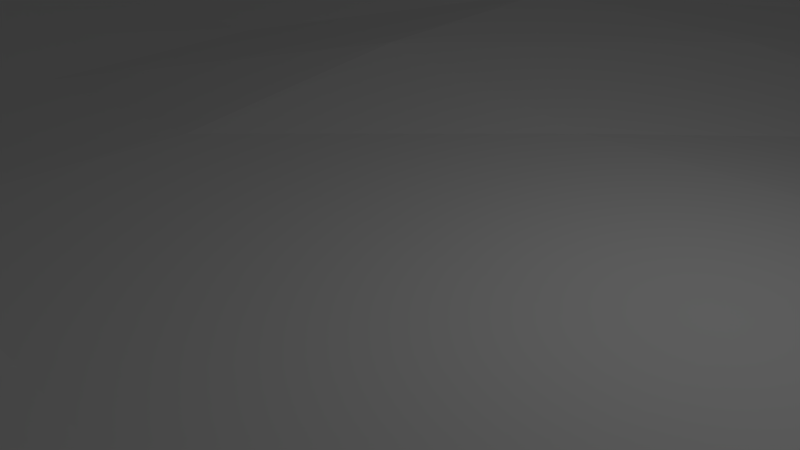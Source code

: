 # Source: ground.blend  (saved by Blender 2.74.0; exported with 4.5.12 LTS)
import bpy
from mathutils import Matrix  # noqa: F401  (used for matrix-valued properties, if any)

bpy.ops.wm.read_factory_settings(use_empty=True)
scene = bpy.context.scene
scene.name = 'Scene'

# ---- collections
col_collection_1 = bpy.data.collections.new('Collection 1'); scene.collection.children.link(col_collection_1)

# ---- world
world_world = bpy.data.worlds.new('World'); scene.world = world_world
world_world.color = (0.05088, 0.05088, 0.05088)
world_world.use_sun_shadow = False
world_world.sun_shadow_jitter_overblur = 0.0
world_world.cycles.sampling_method = 'MANUAL'
world_world.cycles.sample_map_resolution = 256

# ---- cameras
cam_camera = bpy.data.cameras.new('Camera')
cam_camera.clip_end = 100.0
cam_camera.lens = 35.0
cam_camera.sensor_width = 32.0
cam_camera.sensor_height = 18.0
cam_camera.ortho_scale = 7.314
cam_camera.dof.focus_distance = 0.0
cam_camera.dof.aperture_fstop = 128.0

# ---- lights
light_lamp = bpy.data.lights.new('Lamp', 'POINT')
light_lamp.transmission_factor = 0.0
light_lamp.cutoff_distance = 30.0
light_lamp.energy = 100.0
light_lamp.shadow_buffer_clip_start = 1.001
light_lamp.shadow_soft_size = 0.1
light_lamp.shadow_maximum_resolution = 0.006
light_lamp.use_absolute_resolution = True
light_lamp.cycles.use_multiple_importance_sampling = False

# ---- meshes
me_grid_001 = bpy.data.meshes.new('Grid.001')
me_grid_001.from_pydata([(-5.0, -10.0, 0.154), (-8.0, -9.0, 1.541), (-7.0, -10.0, 0.399), (-10.0, -9.0, 0.7169), (-9.0, -10.0, 0.888), (-5.0, -15.0, 0.07424), (-3.0, -15.0, 0.1466), (-1.026, -14.98, 0.3647), (0.9713, -14.97, 0.1582), (3.0, -15.0, 0.02594), (5.0, -15.0, 0.02347), (-12.0, -9.0, 0.2222), (-11.0, -10.0, 0.2808), (10.0, -11.0, 0.1873), (8.0, -11.0, 0.04437), (9.0, -12.0, 0.01374), (6.0, -11.0, 0.5357), (7.0, -12.0, 0.3281), (4.0, -11.0, 0.3832), (-9.0, -13.0, -0.006312), (-7.0, -13.0, 0.3653), (-5.0, -13.0, 0.5801), (-3.001, -13.0, 0.2969), (-1.032, -12.97, 0.5309), (0.9856, -12.99, 0.4804), (2.996, -13.0, 0.1304), (5.0, -13.0, 0.1411), (7.0, -13.0, 0.1693), (9.0, -13.0, -0.002268), (5.0, -12.0, 0.51), (1.998, -11.0, 0.2569), (2.997, -12.0, 0.5101), (-0.001703, -11.0, -0.07539), (0.9406, -11.95, 0.6108), (-11.0, -11.0, 0.05299), (-9.0, -11.0, 0.1456), (-7.0, -11.0, 0.4671), (-5.0, -11.0, 0.7143), (-3.0, -11.0, 0.006072), (-1.033, -10.97, 0.001235), (0.9982, -11.0, 0.2297), (3.0, -11.0, 0.5389), (5.0, -11.0, 0.5524), (7.0, -11.0, 0.5109), (9.0, -11.0, 0.1282), (11.0, -11.0, 0.1858), (-2.002, -11.0, -0.0005083), (-1.041, -11.96, 0.5538), (-4.0, -11.0, 0.2596), (-13.0, -9.0, 0.01134), (-11.0, -9.0, 0.1754), (-9.0, -9.0, 0.8308), (-7.0, -9.0, 0.1645), (-5.0, -9.0, -0.201), (-3.0, -9.0, -0.2002), (-1.0, -9.0, -0.1582), (1.0, -9.0, -0.2351), (3.0, -9.0, -0.2351), (5.0, -9.0, -0.03509), (7.0, -9.0, 0.03633), (9.0, -9.0, 0.6573), (11.0, -9.0, 0.2466), (13.0, -9.0, 0.02868), (-3.001, -12.0, 0.08605), (-6.0, -11.0, 0.446), (-13.0, -7.0, 0.1192), (-11.0, -7.0, 0.9412), (-9.0, -7.0, 0.1707), (-7.0, -7.0, 0.1012), (-5.0, -7.0, 0.002374), (-3.0, -7.0, -0.0003203), (-0.9994, -6.996, -0.004015), (0.9989, -6.992, -0.00665), (3.0, -7.0, -0.02587), (5.0, -7.0, -0.02587), (7.0, -7.0, -0.1597), (9.0, -7.0, 0.4983), (11.0, -7.0, 0.7958), (13.0, -7.0, 0.0449), (-5.0, -12.0, 1.093), (-15.0, -5.0, -0.001441), (-13.0, -5.0, 0.2962), (-11.0, -5.0, 0.2365), (-9.0, -5.0, 0.0503), (-7.0, -5.0, 0.001164), (-5.0, -5.0, -0.006031), (-2.993, -4.988, 0.05653), (-0.9884, -4.942, 0.01653), (0.984, -4.92, 0.556), (2.97, -4.95, 0.001694), (4.992, -4.992, 0.1172), (7.0, -5.0, 0.005334), (9.0, -5.0, 0.1227), (11.0, -5.0, 0.1196), (13.0, -5.0, 0.1316), (15.0, -5.0, 0.07226), (-15.0, -3.0, 0.03756), (-13.0, -3.0, 0.358), (-11.0, -3.0, 0.1421), (-9.0, -3.0, -0.2034), (-7.0, -3.0, -0.001798), (-4.908, -2.945, 0.008208), (-2.973, -2.973, 0.1326), (-0.9642, -2.893, 0.02442), (0.9753, -2.926, 0.01582), (2.923, -2.923, 0.008464), (4.987, -2.992, 0.09752), (7.0, -3.0, -0.006774), (9.0, -3.0, -0.2006), (11.0, -3.0, 0.09299), (13.0, -3.0, 0.728), (15.0, -3.0, 0.222), (-15.0, -1.0, -0.006475), (-13.0, -1.0, -0.03008), (-11.0, -1.0, -0.2707), (-9.0, -1.0, -0.2152), (-6.992, -0.9989, 0.9643), (-4.98, -0.9961, -0.001889), (-2.995, -0.9983, 0.06179), (-0.9523, -0.9523, 0.2317), (0.9258, -0.9258, 0.004783), (2.904, -0.968, 0.01909), (4.924, -0.9849, 0.1965), (6.994, -0.9991, 0.00624), (9.0, -1.0, -0.2114), (11.0, -1.0, -0.1007), (13.0, -1.0, 0.3538), (15.0, -1.0, 0.06799), (-15.0, 1.0, 0.005009), (-13.0, 1.0, -0.02568), (-11.0, 1.0, 0.4397), (-9.0, 1.0, -0.2015), (-6.999, 0.9999, 0.2052), (-4.943, 0.9886, 0.006593), (-2.984, 0.9948, 0.03261), (-0.9335, 0.9335, 0.1374), (0.9231, 0.9231, 0.02244), (2.987, 0.9958, 0.1733), (4.844, 0.9688, 0.005109), (7.0, 1.0, 0.1686), (9.0, 1.0, -0.2055), (11.0, 1.0, 0.1025), (13.0, 1.0, 0.3067), (15.0, 1.0, 0.02057), (-15.0, 3.0, -0.003733), (-13.0, 3.0, 0.1988), (-11.0, 3.0, -0.08994), (-9.0, 3.0, -0.1548), (-7.0, 3.0, -0.001684), (-4.997, 2.998, 0.693), (-2.924, 2.924, 0.008755), (-0.9953, 2.986, 0.0003285), (0.9605, 2.881, 0.009333), (2.92, 2.92, 7.597e-05), (4.991, 2.995, 0.003451), (7.0, 3.0, -0.007506), (9.0, 3.0, -0.2083), (11.0, 3.0, 0.2831), (13.0, 3.0, 0.1505), (15.0, 3.0, 0.002044), (-15.0, 5.0, -0.005406), (-13.0, 5.0, 0.06696), (-11.0, 5.0, 0.996), (-9.0, 5.0, 0.2111), (-7.0, 5.0, 0.1379), (-4.991, 4.991, -0.003542), (-2.995, 4.992, 0.007342), (-0.9893, 4.947, 0.0009016), (0.9753, 4.876, 0.3634), (2.949, 4.915, 0.0002734), (4.996, 4.996, 0.4605), (7.0, 5.0, -0.1929), (9.0, 5.0, -0.1981), (11.0, 5.0, 0.006128), (13.0, 5.0, -0.002475), (15.0, 5.0, -0.0004311), (-8.0, -11.0, 0.3228), (-13.0, 7.0, 0.07727), (-11.0, 7.0, 0.8394), (-9.0, 7.0, 0.4599), (-7.0, 7.0, -0.1246), (-5.0, 7.0, -0.004849), (-3.0, 7.0, -0.002782), (-1.0, 7.0, -0.001343), (0.9988, 6.991, -0.007068), (3.0, 7.0, -0.00704), (5.0, 7.0, -0.08843), (7.0, 7.0, -0.05096), (9.0, 7.0, 0.1199), (11.0, 7.0, 0.007081), (13.0, 7.0, -0.003577), (-7.0, -12.0, 0.1541), (-10.0, -11.0, 0.2442), (-13.0, 9.0, -0.002299), (-11.0, 9.0, 0.1024), (-9.0, 9.0, 0.2251), (-7.0, 9.0, 0.2093), (-5.0, 9.0, -0.1339), (-3.0, 9.0, -0.2118), (-1.0, 9.0, -0.2163), (1.0, 9.0, -0.1915), (3.0, 9.0, -0.1351), (5.0, 9.0, 0.5793), (7.0, 9.0, 1.056), (9.0, 9.0, 0.302), (11.0, 9.0, 0.02029), (13.0, 9.0, -0.0033), (-9.0, -12.0, 0.002641), (8.0, -13.0, 0.08303), (6.0, -13.0, 0.1658), (-11.0, 11.0, 0.04823), (-9.0, 11.0, 0.6624), (-7.0, 11.0, 0.9855), (-5.0, 11.0, 0.1675), (-3.0, 11.0, 0.01248), (-1.0, 11.0, -0.112), (1.0, 11.0, 0.0493), (3.0, 11.0, 0.4888), (5.0, 11.0, 0.7895), (7.0, 11.0, 0.8329), (9.0, 11.0, 0.07282), (11.0, 11.0, -0.002639), (4.0, -13.0, 0.2858), (5.0, -14.0, 0.01407), (4.0, -15.0, 0.01374), (1.991, -12.99, 0.2117), (2.997, -14.0, 0.07737), (-9.0, 13.0, 0.06904), (-7.0, 13.0, 0.07841), (-5.0, 13.0, 0.07572), (-3.0, 13.0, 0.1219), (-1.0, 13.0, 0.3239), (1.0, 13.0, 0.7323), (3.0, 13.0, 0.109), (5.0, 13.0, 0.2933), (7.0, 13.0, 0.08547), (9.0, 13.0, -0.001633), (1.994, -14.99, 0.06376), (-0.1062, -12.9, 0.7496), (0.9586, -13.96, 0.1832), (-0.003206, -15.0, 0.01364), (-2.022, -12.98, 0.5273), (-1.01, -13.99, 0.4669), (-2.015, -14.99, 0.31), (-4.0, -13.0, 0.3488), (-5.0, 15.0, 0.008238), (-3.0, 15.0, 0.1842), (-1.0, 15.0, 0.3118), (1.0, 15.0, 0.2237), (3.0, 15.0, 0.05837), (5.0, 15.0, -0.002148), (-3.002, -14.0, 0.3277), (-4.0, -15.0, 0.1706), (-6.0, -13.0, 0.06444), (-5.0, -14.0, 0.2793), (-8.0, -13.0, 0.01937), (-6.0, -9.0, -0.07235), (-3.0, -10.0, -0.09518), (-4.0, -9.0, -0.2086), (-1.002, -9.998, -0.0379), (-2.0, -9.0, -0.1829), (0.9982, -9.998, 0.07496), (9.319e-07, -9.0, -0.1928), (3.0, -10.0, 0.04996), (2.0, -9.0, -0.2351), (5.0, -10.0, 0.03361), (4.0, -9.0, -0.0743), (7.0, -10.0, 0.516), (6.0, -9.0, 0.09483), (9.0, -10.0, 0.5248), (8.0, -9.0, 0.1973), (11.0, -10.0, 0.2805), (10.0, -9.0, 0.5594), (12.0, -9.0, 0.1347), (-13.0, -8.0, 0.07284), (-11.0, -8.0, 0.6148), (-12.0, -7.0, 0.4273), (-9.0, -8.0, 0.5348), (-10.0, -7.0, 0.719), (-7.0, -8.0, 0.5639), (-8.0, -7.0, 0.3935), (-5.0, -8.0, -0.1676), (-6.0, -7.0, -0.1062), (-3.0, -8.0, -0.005711), (-4.0, -7.0, -0.003799), (-1.0, -8.0, -0.001562), (-2.0, -7.0, -0.006733), (1.0, -8.0, -0.02587), (9.194e-07, -6.991, 0.156), (3.0, -8.0, -0.02587), (2.0, -7.0, -0.001792), (5.0, -8.0, -0.2351), (4.0, -7.0, -0.02587), (7.0, -8.0, -0.1359), (6.0, -7.0, -0.1897), (9.0, -8.0, 0.497), (8.0, -7.0, 0.02954), (11.0, -8.0, 0.3172), (10.0, -7.0, 0.9255), (13.0, -8.0, 0.0758), (12.0, -7.0, 0.4231), (-13.0, -6.0, 0.2217), (-14.0, -5.0, -0.00641), (-11.0, -6.0, 1.178), (-12.0, -5.0, 0.1688), (-9.0, -6.0, 0.1358), (-10.0, -5.0, 0.05094), (-7.0, -6.0, -0.03965), (-8.0, -5.0, -0.1955), (-5.0, -6.0, -0.008117), (-6.0, -5.0, -0.003517), (-2.994, -5.988, -0.005461), (-3.998, -4.998, 0.00162), (-0.9861, -5.916, 0.4251), (-1.989, -4.971, 0.0219), (0.9897, -5.938, 0.8105), (8.939e-07, -4.911, 0.3135), (2.982, -5.965, -0.005385), (1.974, -4.935, 0.008305), (5.0, -6.0, -0.002129), (3.979, -4.974, 0.1596), (7.0, -6.0, -0.1885), (6.0, -5.0, -0.002326), (9.0, -6.0, -0.06906), (8.0, -5.0, -0.06454), (11.0, -6.0, 0.7265), (10.0, -5.0, -0.05894), (13.0, -6.0, 0.2187), (12.0, -5.0, 0.2361), (14.0, -5.0, 0.1404), (-15.0, -4.0, 0.01664), (-13.0, -4.0, -0.09717), (-14.0, -3.0, 0.06735), (-11.0, -4.0, 0.2342), (-12.0, -3.0, 0.541), (-9.0, -4.0, -0.0486), (-10.0, -3.0, -0.2585), (-7.0, -4.0, -0.003969), (-8.0, -3.0, -0.002399), (-4.996, -3.997, -0.001089), (-5.971, -2.986, -0.004192), (-2.973, -3.965, 1.409), (-3.965, -2.974, 0.01878), (-0.962, -3.848, 0.004913), (-1.93, -2.895, 0.08424), (0.9709, -3.883, 0.01844), (8.937e-07, -2.892, 0.009885), (2.959, -3.945, -0.004378), (1.894, -2.841, 0.01171), (4.994, -3.995, 0.5964), (3.976, -2.982, 0.09758), (7.0, -4.0, -0.005642), (5.951, -2.976, -0.00144), (9.0, -4.0, -0.02043), (8.0, -3.0, -0.006696), (11.0, -4.0, 0.2222), (10.0, -3.0, -0.1994), (13.0, -4.0, 0.2327), (12.0, -3.0, 0.1981), (15.0, -4.0, 0.03973), (14.0, -3.0, 0.3285), (-15.0, -2.0, -0.002114), (-13.0, -2.0, -0.02775), (-14.0, -1.0, -0.02308), (-11.0, -2.0, -0.243), (-12.0, -1.0, -0.07472), (-9.0, -2.0, -0.1628), (-10.0, -1.0, -0.2593), (-7.0, -2.0, 0.1605), (-8.0, -1.0, 0.268), (-4.865, -1.946, 0.002903), (-5.943, -0.9905, 0.5449), (-2.913, -1.942, 0.06427), (-3.914, -0.9784, 0.1423), (-0.9303, -1.861, 0.7612), (-1.984, -0.9918, 0.02181), (0.9307, -1.861, 0.02001), (8.933e-07, -0.92, 0.05885), (2.968, -1.978, 0.01859), (1.911, -0.9557, -0.001091), (4.917, -1.967, -0.007454), (3.851, -0.9628, -0.001415), (7.0, -2.0, -0.005419), (5.973, -0.9955, 0.1101), (9.0, -2.0, -0.2161), (8.0, -1.0, 0.002451), (11.0, -2.0, -0.1364), (10.0, -1.0, -0.2079), (13.0, -2.0, 0.7258), (12.0, -1.0, 0.2426), (15.0, -2.0, 0.1986), (14.0, -1.0, 0.3183), (-15.0, 8.941e-07, 0.04887), (-13.0, 8.941e-07, 0.2893), (-14.0, 1.0, 0.1405), (-11.0, 8.941e-07, 0.2968), (-12.0, 1.0, 0.5983), (-9.0, 8.941e-07, -0.2023), (-10.0, 1.0, -0.1147), (-6.999, 8.941e-07, 0.9599), (-8.0, 1.0, 0.0009925), (-4.955, 8.94e-07, 0.01302), (-5.989, 0.9981, 0.1124), (-2.921, 8.939e-07, 0.116), (-3.947, 0.9868, 0.03626), (-0.9904, 8.94e-07, 0.01663), (-1.985, 0.9924, 0.1316), (0.9451, 8.937e-07, 0.03088), (8.939e-07, 0.9802, 0.0923), (2.853, 8.937e-07, 0.003725), (1.917, 0.9587, 0.001462), (4.929, 8.94e-07, 0.2842), (3.937, 0.9843, 0.1776), (6.997, 8.941e-07, 1.01), (5.909, 0.9849, 0.0003068), (9.0, 8.941e-07, -0.2101), (8.0, 1.0, -0.00505), (11.0, 8.941e-07, -0.09514), (10.0, 1.0, -0.07572), (13.0, 8.941e-07, 0.167), (12.0, 1.0, 0.3753), (15.0, 8.941e-07, 0.04437), (14.0, 1.0, 0.1246), (-15.0, 2.0, 0.0548), (-13.0, 2.0, 0.1717), (-14.0, 3.0, 0.05918), (-11.0, 2.0, -0.2233), (-12.0, 3.0, 0.03968), (-9.0, 2.0, -0.1799), (-10.0, 3.0, 0.03993), (-7.0, 2.0, -0.002923), (-8.0, 3.0, -0.001811), (-4.957, 1.983, 0.199), (-5.969, 2.985, -8.811e-05), (-2.925, 1.95, 0.07881), (-3.933, 2.95, 0.3482), (-0.9595, 1.919, 0.0609), (-1.997, 2.995, 0.03706), (0.95, 1.9, 0.01159), (8.937e-07, 2.903, 0.01337), (2.933, 1.955, 0.364), (1.928, 2.892, -0.006941), (4.957, 1.983, 0.009744), (3.996, 2.997, 0.00754), (7.0, 2.0, -0.003681), (5.984, 2.992, -0.002566), (9.0, 2.0, -0.1644), (8.0, 3.0, -0.005305), (11.0, 2.0, -0.09259), (10.0, 3.0, -0.1171), (13.0, 2.0, 0.3038), (12.0, 3.0, 0.259), (15.0, 2.0, 0.03096), (14.0, 3.0, 0.127), (-15.0, 4.0, -0.002329), (-13.0, 4.0, 0.03847), (-14.0, 5.0, -0.003032), (-11.0, 4.0, 0.4698), (-12.0, 5.0, 0.1681), (-9.0, 4.0, 0.3479), (-10.0, 5.0, 0.4109), (-7.0, 4.0, -0.006049), (-8.0, 5.0, -0.2268), (-4.971, 3.976, 0.2138), (-6.0, 5.0, -0.003526), (-2.92, 3.893, 0.01272), (-3.989, 4.986, 0.00124), (-0.9597, 3.839, 0.00661), (-1.945, 4.864, 0.007178), (0.9821, 3.928, 0.07534), (8.939e-07, 4.907, 0.03365), (2.95, 3.934, 0.01509), (1.985, 4.962, 0.01124), (4.94, 3.952, 0.111), (3.962, 4.953, 0.1058), (7.0, 4.0, -0.002052), (6.0, 5.0, -0.007793), (9.0, 4.0, -0.2119), (8.0, 5.0, -0.1707), (11.0, 4.0, 0.09585), (10.0, 5.0, -0.2117), (13.0, 4.0, 0.06889), (12.0, 5.0, 0.01346), (15.0, 4.0, -0.003415), (14.0, 5.0, -0.006533), (-13.0, 6.0, 0.1112), (-11.0, 6.0, 0.6207), (-12.0, 7.0, 0.2232), (-9.0, 6.0, 0.2406), (-10.0, 7.0, 1.286), (-7.0, 6.0, -0.1189), (-8.0, 7.0, 0.2414), (-5.0, 6.0, -0.004229), (-6.0, 7.0, -0.2131), (-3.0, 6.0, -0.001223), (-4.0, 7.0, -0.007555), (-0.9878, 5.927, -0.003114), (-2.0, 7.0, -0.003962), (0.9974, 5.984, -0.004052), (8.941e-07, 6.995, -0.002478), (2.984, 5.967, -0.004059), (2.0, 7.0, -0.003881), (5.0, 6.0, 0.1935), (4.0, 7.0, 0.0274), (7.0, 6.0, -0.1568), (6.0, 7.0, -0.1582), (9.0, 6.0, -0.192), (8.0, 7.0, 0.1608), (11.0, 6.0, -0.002995), (10.0, 7.0, 0.06282), (13.0, 6.0, -0.006959), (12.0, 7.0, -0.006528), (-13.0, 8.0, -0.002462), (-11.0, 8.0, 0.5306), (-12.0, 9.0, -0.003019), (-9.0, 8.0, 0.08802), (-10.0, 9.0, 0.2454), (-7.0, 8.0, -0.1623), (-8.0, 9.0, 0.1265), (-5.0, 8.0, -0.2062), (-6.0, 9.0, -0.15), (-3.0, 8.0, -0.005061), (-4.0, 9.0, -0.2044), (-1.0, 8.0, -0.005605), (-2.0, 9.0, -0.2152), (1.0, 8.0, -0.007551), (8.941e-07, 9.0, -0.2153), (3.0, 8.0, 0.008225), (2.0, 9.0, -0.1325), (5.0, 8.0, 0.09322), (4.0, 9.0, -0.06463), (7.0, 8.0, 0.2838), (6.0, 9.0, 0.9133), (9.0, 8.0, 0.43), (8.0, 9.0, 0.7936), (11.0, 8.0, 0.004239), (10.0, 9.0, 0.2641), (13.0, 8.0, -0.002839), (12.0, 9.0, -0.002953), (-11.0, 10.0, 0.01577), (-9.0, 10.0, 0.3393), (-10.0, 11.0, 0.1452), (-7.0, 10.0, 0.28), (-8.0, 11.0, 0.9881), (-5.0, 10.0, -0.0839), (-6.0, 11.0, 0.3185), (-3.0, 10.0, -0.2091), (-4.0, 11.0, 0.1334), (-1.0, 10.0, -0.2162), (-2.0, 11.0, -0.2009), (1.0, 10.0, -0.09542), (8.941e-07, 11.0, -0.1432), (3.0, 10.0, 0.3363), (2.0, 11.0, 0.08206), (5.0, 10.0, 0.925), (4.0, 11.0, 0.6516), (7.0, 10.0, 1.029), (6.0, 11.0, 0.9537), (9.0, 10.0, 0.1434), (8.0, 11.0, 0.1441), (11.0, 10.0, -0.00365), (10.0, 11.0, -0.0001858), (-9.0, 12.0, 0.3671), (-7.0, 12.0, 0.4887), (-8.0, 13.0, 0.16), (-5.0, 12.0, 0.1902), (-6.0, 13.0, 0.1418), (-3.0, 12.0, 0.02749), (-4.0, 13.0, 0.04929), (-1.0, 12.0, 0.111), (-2.0, 13.0, 0.2556), (1.0, 12.0, 0.3185), (8.941e-07, 13.0, 0.3887), (3.0, 12.0, 0.7341), (2.0, 13.0, 0.4762), (5.0, 12.0, 0.9424), (4.0, 13.0, 0.1794), (7.0, 12.0, 0.3967), (6.0, 13.0, 0.2101), (9.0, 12.0, 0.02769), (8.0, 13.0, 0.0412), (-5.0, 14.0, 0.06399), (-3.0, 14.0, 0.152), (-4.0, 15.0, 0.01067), (-1.0, 14.0, 0.7265), (-2.0, 15.0, 0.125), (1.0, 14.0, 0.3805), (8.941e-07, 15.0, 0.163), (3.0, 14.0, 0.252), (2.0, 15.0, 0.1282), (5.0, 14.0, 0.1024), (4.0, 15.0, 0.02244), (4.0, 14.0, 0.1793), (2.0, 14.0, 0.09465), (8.941e-07, 14.0, 0.7309), (-2.0, 14.0, 0.1887), (-4.0, 14.0, 0.01073), (8.0, 12.0, 0.2907), (6.0, 12.0, 0.2619), (4.0, 12.0, 0.6692), (2.0, 12.0, 0.7288), (8.941e-07, 12.0, 0.1055), (-2.0, 12.0, 0.1446), (-4.0, 12.0, 0.06119), (-6.0, 12.0, 0.353), (-8.0, 12.0, 0.2858), (10.0, 10.0, 0.07409), (8.0, 10.0, 0.4837), (6.0, 10.0, 1.228), (4.0, 10.0, 0.6915), (2.0, 10.0, 0.009851), (8.941e-07, 10.0, -0.1644), (-2.0, 10.0, -0.2134), (-4.0, 10.0, -0.1235), (-6.0, 10.0, 0.4311), (-8.0, 10.0, 0.6271), (-10.0, 10.0, 0.2423), (12.0, 8.0, -0.002568), (10.0, 8.0, 0.1566), (8.0, 8.0, 0.9218), (6.0, 8.0, 0.3544), (4.0, 8.0, -0.1701), (2.0, 8.0, -0.007729), (8.941e-07, 8.0, -0.003573), (-2.0, 8.0, -0.004331), (-4.0, 8.0, -0.2149), (-6.0, 8.0, -0.1943), (-8.0, 8.0, 0.1444), (-10.0, 8.0, 0.1112), (-12.0, 8.0, 0.2301), (12.0, 6.0, -0.004325), (10.0, 6.0, 0.009819), (8.0, 6.0, -0.03299), (6.0, 6.0, 0.04569), (3.999, 5.999, 0.1849), (1.975, 5.926, -0.0007216), (8.94e-07, 5.938, -0.0009629), (-1.999, 5.998, -0.0001436), (-3.995, 5.993, -0.001565), (-6.0, 6.0, -0.001546), (-8.0, 6.0, 0.1822), (-10.0, 6.0, 1.216), (-12.0, 6.0, 0.07349), (14.0, 4.0, 0.03874), (12.0, 4.0, -0.001139), (10.0, 4.0, -0.1306), (8.0, 4.0, -0.2169), (5.992, 3.994, -0.001611), (3.904, 3.904, 0.1302), (1.987, 3.974, 0.001901), (8.937e-07, 3.849, 0.2704), (-1.938, 3.877, 0.01942), (-3.989, 3.989, 0.1646), (-5.996, 3.998, -0.005535), (-8.0, 4.0, -0.1749), (-10.0, 4.0, 0.385), (-12.0, 4.0, 0.401), (-14.0, 4.0, -0.006792), (14.0, 2.0, 0.1896), (12.0, 2.0, 0.7262), (10.0, 2.0, -0.1006), (8.0, 2.0, -0.001176), (5.935, 1.978, 0.002516), (3.915, 1.957, 0.2978), (1.975, 1.975, 0.02828), (8.937e-07, 1.928, 0.04765), (-1.869, 1.869, 0.2717), (-3.973, 1.987, 0.1276), (-5.974, 1.991, -0.005386), (-8.0, 2.0, -0.007901), (-10.0, 2.0, -0.2551), (-12.0, 2.0, 0.1012), (-14.0, 2.0, 0.05944), (14.0, 8.941e-07, 0.04418), (12.0, 8.941e-07, 0.0783), (10.0, 8.941e-07, -0.1748), (8.0, 8.941e-07, 0.09364), (5.989, 8.941e-07, 0.3532), (3.814, 8.938e-07, -0.005119), (1.902, 8.937e-07, 0.008597), (8.931e-07, 8.934e-07, 0.04118), (-1.912, 8.938e-07, 0.01059), (-3.903, 8.939e-07, 0.1382), (-5.958, 8.94e-07, 0.4517), (-8.0, 8.941e-07, 0.2242), (-10.0, 8.941e-07, -0.07344), (-12.0, 8.941e-07, 0.3093), (-14.0, 8.941e-07, 0.07837), (14.0, -2.0, 0.2348), (12.0, -2.0, 0.3414), (10.0, -2.0, -0.1741), (8.0, -2.0, -0.004359), (5.978, -1.993, 0.001481), (3.857, -1.928, 0.01251), (1.886, -1.886, 0.004329), (8.935e-07, -1.883, 0.2292), (-1.948, -1.948, 0.1864), (-3.919, -1.959, 0.03622), (-5.929, -1.976, 0.1732), (-8.0, -2.0, -0.001195), (-10.0, -2.0, -0.003652), (-12.0, -2.0, 0.6055), (-14.0, -2.0, 0.09069), (14.0, -4.0, 0.2483), (12.0, -4.0, 0.1651), (10.0, -4.0, -0.1234), (8.0, -4.0, -0.144), (5.992, -3.995, -0.002549), (3.984, -3.984, 0.4769), (1.978, -3.957, -0.002052), (8.939e-07, -3.928, -0.006094), (-1.986, -3.972, 0.4157), (-3.962, -3.962, 0.01228), (-5.995, -3.997, -0.006185), (-8.0, -4.0, -0.214), (-10.0, -4.0, 0.008677), (-12.0, -4.0, 0.2664), (-14.0, -4.0, -0.05512), (12.0, -6.0, 0.1742), (10.0, -6.0, 0.7536), (8.0, -6.0, -0.05583), (6.0, -6.0, -0.0001983), (3.995, -5.993, -0.0002266), (1.976, -5.929, 0.0009474), (8.98e-07, -5.949, 1.222), (-1.986, -5.959, 0.003163), (-3.998, -5.997, -0.0006373), (-6.0, -6.0, 0.02962), (-8.0, -6.0, -0.0532), (-10.0, -6.0, 0.327), (-12.0, -6.0, 0.7525), (12.0, -8.0, 0.1548), (10.0, -8.0, 0.556), (8.0, -8.0, -0.02002), (6.0, -8.0, -0.1136), (4.0, -8.0, -0.2351), (2.0, -8.0, -0.02587), (9.224e-07, -8.0, 0.008273), (-2.0, -8.0, -0.005208), (-4.0, -8.0, -0.2111), (-6.0, -8.0, 0.2666), (-8.0, -8.0, 0.6142), (-10.0, -8.0, 0.6853), (-12.0, -8.0, 0.3036), (10.0, -10.0, 0.5295), (8.0, -10.0, 0.5023), (6.0, -10.0, 0.6215), (4.0, -10.0, 0.3277), (2.0, -10.0, -0.03335), (-0.002624, -9.998, -0.09812), (-2.0, -10.0, -0.1257), (-4.0, -10.0, -0.002651), (-6.0, -10.0, 0.06894), (-8.0, -10.0, 0.2405), (-10.0, -10.0, 0.6482), (8.0, -12.0, 0.1961), (6.0, -12.0, 0.3565), (4.0, -12.0, 0.4646), (1.991, -11.99, 0.4783), (-0.04582, -11.96, 0.5705), (-2.011, -11.99, 0.5582), (-4.0, -12.0, 0.0701), (-6.0, -12.0, 0.1326), (-8.0, -12.0, 0.09676), (4.0, -14.0, 0.1011), (1.991, -13.99, 0.1226), (-0.02505, -13.98, 0.2175), (-2.025, -13.98, 0.5095), (-4.0, -14.0, 0.2059), (-3.0, -8.5, -0.2119), (4.5, -7.0, -0.02587), (2.5, -7.0, -0.02587), (3.0, -8.5, -0.2351), (0.4993, -6.991, 0.08506), (1.0, -8.5, -0.02587), (-1.499, -6.996, -0.007216), (-1.0, -8.5, 0.004664), (-3.5, -7.0, -0.007279), (-5.5, -7.0, -0.1219), (-2.5, -9.0, -0.1887), (-0.5, -9.0, -0.2103), (1.5, -9.0, -0.2351), (2.5, -9.0, -0.1988), (0.5, -9.0, -0.2351), (-5.0, -7.5, -0.2015), (-3.0, -7.5, -0.002076), (-4.5, -7.0, -0.007802), (-1.0, -7.5, -0.003693), (-2.5, -7.0, -0.004487), (1.0, -7.5, -0.001558), (-0.4991, -6.988, 0.05391), (3.0, -7.5, -0.02587), (1.499, -6.996, -0.0008016), (5.0, -7.5, -0.2351), (3.5, -7.0, -0.02587), (5.5, -7.0, -0.2351), (-1.5, -9.0, -0.1946), (-7.0, -5.5, -0.1768), (-5.0, -5.5, -0.002088), (-6.5, -5.0, -0.006427), (-2.967, -5.439, 0.003605), (-4.494, -4.993, 0.0004864), (-0.9927, -5.46, 0.287), (-2.456, -4.911, 0.02757), (0.9868, -5.427, 0.5119), (-0.4911, -4.911, 0.2689), (2.976, -5.456, 0.005137), (1.491, -4.97, 0.196), (5.0, -5.5, -0.005865), (3.484, -4.978, 0.01073), (7.0, -5.5, -0.1912), (5.5, -5.0, -0.004473), (7.5, -5.0, -0.1825), (-7.0, -3.5, -0.0004045), (-8.5, -3.0, -0.2148), (-4.958, -3.471, 0.003294), (-6.499, -3.0, -0.006457), (-2.903, -3.387, 0.776), (-4.426, -2.951, 0.007842), (-0.9738, -3.408, -0.005125), (-2.375, -2.85, 0.02154), (0.9506, -3.327, 0.008863), (-0.4714, -2.828, 0.2504), (2.911, -3.397, -0.001286), (1.426, -2.853, 0.01696), (4.936, -3.455, 0.196), (3.485, -2.987, 0.06584), (7.0, -3.5, -0.006672), (5.489, -2.994, 0.001538), (7.5, -3.0, -0.00213), (-9.0, -1.5, -0.2066), (-6.999, -1.5, 0.2935), (-8.5, -1.0, -0.006438), (-4.892, -1.468, -0.003503), (-6.493, -0.999, 0.9662), (-2.99, -1.495, 0.03371), (-4.461, -0.9914, 0.06551), (-0.993, -1.489, 0.1234), (-2.476, -0.9906, 0.07017), (0.9992, -1.499, 0.02926), (-0.4639, -0.9277, 0.1019), (2.873, -1.437, 0.002591), (1.467, -0.9782, -0.003822), (4.974, -1.492, 0.07036), (3.467, -0.9905, 0.01644), (6.997, -1.499, -0.0007445), (5.414, -0.9844, 0.5825), (9.0, -1.5, -0.2161), (7.5, -1.0, 0.1217), (-9.0, 0.5, -0.1314), (-6.999, 0.4999, 0.527), (-8.5, 1.0, -0.0005754), (-4.903, 0.4903, -0.0001558), (-6.462, 0.9941, 0.03553), (-2.821, 0.4702, 0.02152), (-4.391, 0.9759, 0.01192), (-0.9963, 0.4982, 0.02954), (-2.415, 0.966, 0.08973), (0.9713, 0.4857, 0.03407), (-0.465, 0.93, 0.1286), (2.878, 0.4796, 0.2164), (1.493, 0.9955, 0.04048), (4.966, 0.4966, 0.02933), (3.369, 0.9627, 0.5709), (6.995, 0.4996, 0.3421), (5.451, 0.9912, -0.002215), (9.0, 0.5, -0.2161), (7.5, 1.0, 0.004499), (-9.0, 2.5, -0.2142), (-7.0, 2.5, -0.005759), (-8.5, 3.0, -0.2018), (-4.997, 2.498, 0.2337), (-6.496, 2.998, -0.003758), (-2.889, 2.407, 0.03637), (-4.444, 2.962, 1.187), (-0.9619, 2.405, 0.06401), (-2.384, 2.861, 0.0718), (0.9805, 2.451, 0.01426), (-0.4867, 2.92, 0.003767), (2.88, 2.4, 0.1767), (1.457, 2.915, 0.02305), (4.887, 2.444, -0.005029), (3.437, 2.946, 0.00129), (7.0, 2.5, -0.001476), (5.483, 2.991, -0.002873), (9.0, 2.5, -0.1733), (7.5, 3.0, -0.002673), (-7.0, 4.5, 0.01708), (-4.976, 4.479, -0.002381), (-6.5, 5.0, -0.001265), (-2.934, 4.401, 0.008779), (-4.478, 4.975, -0.005334), (-0.9884, 4.448, -0.001043), (-2.444, 4.889, -0.0002644), (0.9855, 4.435, 0.2052), (-0.497, 4.97, 0.1601), (2.956, 4.434, -0.005389), (1.463, 4.877, 0.01914), (4.993, 4.493, 0.1336), (3.476, 4.966, 0.2481), (7.0, 4.5, -0.004621), (5.5, 5.0, 0.09293), (7.5, 5.0, -0.2081), (-5.0, 6.5, -0.005842), (-2.996, 6.491, -0.006529), (-4.5, 7.0, -0.006186), (-0.9919, 6.447, -0.005648), (-2.5, 7.0, -0.003088), (0.992, 6.448, -0.002991), (-0.4994, 6.992, -0.005771), (2.996, 6.492, -0.005623), (1.5, 7.0, -0.004085), (5.0, 6.5, -0.005462), (3.5, 7.0, -0.006094), (5.5, 7.0, -0.0939), (-3.0, 8.5, -0.2129), (-1.0, 8.5, -0.005715), (-2.5, 9.0, -0.2155), (1.0, 8.5, -0.005599), (-0.5, 9.0, -0.2109), (3.0, 8.5, -0.1915), (1.5, 9.0, -0.1753), (-7.5, -5.0, -0.1835), (-5.0, -6.5, -0.002124), (-5.5, -5.0, -0.001628), (-2.995, -6.489, -0.002139), (-3.442, -4.917, 0.2905), (-0.9919, -6.447, 0.1418), (-1.493, -4.978, -0.003391), (0.9922, -6.45, 0.2025), (0.4991, -4.991, 0.0375), (2.999, -6.497, -0.001859), (2.475, -4.949, 0.006042), (5.0, -6.5, -0.02587), (4.476, -4.973, 0.2477), (6.5, -5.0, -0.004786), (-7.0, -4.5, -0.002367), (-7.5, -3.0, -0.007531), (-4.994, -4.495, -0.001399), (-5.497, -2.999, -0.0008281), (-2.986, -4.479, 0.493), (-3.417, -2.929, 0.06704), (-0.9754, -4.389, -0.001509), (-1.465, -2.93, 0.3053), (0.9825, -4.421, 0.1608), (0.4762, -2.857, 0.02068), (2.929, -4.393, -0.003355), (2.475, -2.97, -0.0009923), (4.983, -4.485, 0.004009), (4.471, -2.981, 0.1045), (7.0, -4.5, -0.005614), (6.492, -2.996, -0.00393), (8.5, -3.0, -0.2125), (-9.0, -2.5, -0.1725), (-7.0, -2.5, 0.1293), (-7.5, -1.0, 0.5736), (-4.983, -2.491, 0.002919), (-5.409, -0.9834, 0.189), (-2.983, -2.486, 0.01372), (-3.492, -0.9978, 0.2987), (-0.9452, -2.363, 0.7298), (-1.384, -0.9227, 0.1601), (0.9354, -2.338, 0.0008723), (0.4817, -0.9634, 0.01024), (2.849, -2.374, 0.005813), (2.439, -0.9755, 0.02159), (4.96, -2.48, 0.006958), (4.372, -0.9716, 0.1139), (7.0, -2.5, -0.00049), (6.45, -0.9923, 0.1296), (9.0, -2.5, -0.2147), (8.5, -1.0, -0.000883), (-9.0, -0.5, -0.2098), (-6.998, -0.4998, 0.9606), (-7.5, 1.0, 0.111), (-4.899, -0.4899, 0.00399), (-5.443, 0.9897, -0.004473), (-2.958, -0.493, 0.1383), (-3.453, 0.9866, 0.05264), (-0.9407, -0.4703, 0.0108), (-1.47, 0.9801, 0.1535), (0.9151, -0.4576, 0.02806), (0.4806, 0.9612, 0.02692), (2.838, -0.473, 0.005578), (2.475, 0.99, 0.3211), (4.878, -0.4878, 0.06915), (4.396, 0.9769, 0.133), (6.988, -0.4992, 0.4385), (6.491, 0.9987, 0.2089), (9.0, -0.5, -0.2109), (8.5, 1.0, -0.005226), (-9.0, 1.5, -0.1361), (-6.996, 1.499, -0.003126), (-7.5, 3.0, -0.004646), (-4.887, 1.466, 0.009048), (-5.456, 2.976, 0.2751), (-2.999, 1.5, 0.03997), (-3.374, 2.892, 0.0778), (-0.93, 1.395, 0.2657), (-1.465, 2.931, 0.04745), (0.9718, 1.458, 0.02766), (0.4951, 2.97, 0.003407), (2.957, 1.478, 0.3325), (2.458, 2.949, 0.02338), (4.913, 1.474, -0.000757), (4.447, 2.964, 0.005166), (6.997, 1.499, -0.002383), (6.496, 2.998, -0.002907), (9.0, 1.5, -0.2048), (8.5, 3.0, -0.2168), (-7.0, 3.5, -0.002678), (-7.5, 5.0, -0.003588), (-4.913, 3.439, 0.2376), (-5.5, 5.0, -0.006205), (-2.951, 3.443, 0.00649), (-3.49, 4.986, 0.004447), (-0.9965, 3.488, 0.006044), (-1.477, 4.922, 0.01116), (0.9462, 3.312, 0.03317), (0.4975, 4.975, 0.2281), (2.912, 3.398, 0.009459), (2.437, 4.874, 0.003318), (4.945, 3.461, -0.002527), (4.483, 4.981, 1.01), (7.0, 3.5, -0.007828), (6.5, 5.0, -0.003776), (-7.0, 5.5, -0.07926), (-5.0, 5.5, -0.001093), (-5.5, 7.0, -0.2154), (-2.973, 5.451, 0.0001188), (-3.5, 7.0, -0.00158), (-0.9911, 5.451, -0.007585), (-1.499, 6.997, -0.005682), (0.9791, 5.385, 0.09782), (0.4997, 6.996, -0.0007183), (2.984, 5.471, -0.002195), (2.5, 7.0, -0.002323), (5.0, 5.5, 0.03015), (4.5, 7.0, 0.0474), (7.0, 5.5, -0.1488), (-5.0, 7.5, -0.2163), (-3.0, 7.5, -0.006249), (-1.0, 7.5, -0.005313), (-1.5, 9.0, -0.2099), (1.0, 7.5, -0.0004234), (0.5, 9.0, -0.215), (3.0, 7.5, -0.008027), (2.5, 9.0, -0.0119), (5.0, 7.5, -0.1482), (4.0, 7.5, 0.02248), (3.5, 8.0, -0.1592), (4.5, 8.0, 0.05366), (2.0, 8.5, -0.2131), (2.0, 7.5, -0.004912), (1.5, 8.0, -0.002007), (2.5, 8.0, -0.0009941), (8.941e-07, 8.5, -0.007778), (8.941e-07, 7.5, -0.005899), (-0.5, 8.0, -0.005567), (0.5, 8.0, -0.006988), (-2.0, 8.5, -0.2147), (-2.0, 7.5, -0.006491), (-2.5, 8.0, -0.0047), (-1.5, 8.0, -0.005266), (-4.0, 7.5, -0.006114), (-4.5, 8.0, -0.217), (-3.5, 8.0, -0.2155), (6.0, 6.5, -0.09485), (6.0, 5.5, -0.0002888), (5.5, 6.0, 0.008397), (6.5, 6.0, -0.1253), (4.0, 6.5, -0.007193), (3.989, 5.485, 0.3966), (3.485, 5.974, 0.008237), (4.5, 6.0, 0.0846), (1.989, 6.465, -0.002199), (1.971, 5.419, 0.005746), (1.491, 5.963, -0.004278), (2.477, 5.945, 0.001794), (8.94e-07, 6.463, 0.001117), (8.941e-07, 5.492, 0.01341), (-0.4951, 5.941, 0.0031), (0.4989, 5.987, 0.0005347), (-1.999, 6.497, -0.002051), (-1.996, 5.489, -0.001357), (-2.486, 5.967, 0.002343), (-1.496, 5.982, -0.003759), (-4.0, 6.5, -0.003473), (-3.994, 5.492, -0.004642), (-4.5, 6.0, -0.003158), (-3.495, 5.991, -0.0006205), (-6.0, 6.5, -0.2162), (-6.0, 5.5, -0.005577), (-6.5, 6.0, -0.2146), (-5.5, 6.0, -0.001009), (8.0, 4.5, -0.2119), (8.0, 3.5, -0.2138), (7.5, 4.0, -0.002768), (6.0, 4.5, -0.006569), (5.994, 3.496, -0.001373), (5.458, 3.97, 0.009723), (6.5, 4.0, -0.005658), (3.965, 4.461, 0.07289), (3.914, 3.424, 0.002087), (3.428, 3.918, -0.0002045), (4.451, 3.956, 0.2485), (1.992, 4.481, 0.002957), (1.924, 3.367, 0.02153), (1.446, 3.855, 0.05224), (2.491, 3.985, -0.002643), (8.939e-07, 4.413, 0.4755), (8.936e-07, 3.318, 0.09318), (-0.491, 3.928, 0.1986), (0.4772, 3.817, 0.5697), (-1.989, 4.475, 0.01314), (-1.977, 3.46, 0.01562), (-2.411, 3.857, 0.00838), (-1.476, 3.936, 0.01088), (-3.972, 4.468, 0.004572), (-3.929, 3.438, 0.2683), (-4.444, 3.95, 0.05942), (-3.419, 3.907, 0.01569), (-6.0, 4.5, -0.007459), (-5.99, 3.494, -0.0007799), (-6.5, 4.0, -0.001373), (-5.481, 3.986, -0.003479), (-8.0, 4.5, -0.1106), (-8.0, 3.5, -0.1369), (-7.5, 4.0, 0.04198), (8.0, 2.5, -0.001501), (8.0, 1.5, -0.001727), (7.5, 2.0, -0.007017), (8.5, 2.0, -0.2095), (5.941, 2.475, 0.00068), (5.986, 1.497, -0.002441), (5.424, 1.972, 0.002867), (6.467, 1.99, 0.0006748), (3.955, 2.472, 0.1385), (3.92, 1.47, 0.5758), (3.347, 1.912, 0.05948), (4.346, 1.931, 0.1501), (1.883, 2.354, -0.001223), (1.881, 1.411, 0.02681), (1.499, 1.999, 0.03088), (2.431, 1.945, -3.643e-05), (8.936e-07, 2.386, 0.03921), (8.938e-07, 1.458, 0.0736), (-0.4743, 1.897, 0.02352), (0.4849, 1.939, 0.03319), (-1.968, 2.46, 0.07104), (-1.871, 1.403, 0.1229), (-2.358, 1.886, 0.02445), (-1.416, 1.888, 0.05282), (-3.902, 2.439, 0.5154), (-3.907, 1.465, 0.003565), (-4.471, 1.987, 0.05413), (-3.407, 1.947, -0.002022), (-5.978, 2.491, -0.002979), (-5.909, 1.477, -0.00213), (-6.458, 1.987, -0.004484), (-5.402, 1.964, 0.02807), (-8.0, 2.5, -0.003003), (-8.0, 1.5, -0.007993), (-8.5, 2.0, -0.2099), (-7.5, 2.0, -0.00266), (8.0, 0.5, 0.2093), (8.0, -0.5, 0.03106), (7.5, 8.941e-07, 0.2165), (8.5, 8.941e-07, -0.007183), (5.92, 0.4933, 0.1397), (5.973, -0.4977, 0.3924), (5.485, 8.941e-07, 0.587), (6.484, 8.941e-07, 0.2067), (3.871, 0.4839, 0.1365), (3.952, -0.494, 0.01627), (3.399, 8.939e-07, 0.02235), (4.388, 8.939e-07, 0.0524), (1.989, 0.4973, 0.0273), (1.964, -0.4909, 0.002013), (1.48, 8.94e-07, 0.01872), (2.366, 8.937e-07, 0.003333), (8.931e-07, 0.45, 0.04551), (8.931e-07, -0.45, 0.04731), (-0.45, 8.934e-07, 0.04507), (0.45, 8.934e-07, 0.04412), (-1.847, 0.4619, 0.01128), (-1.885, -0.4712, 0.02802), (-2.333, 8.936e-07, 0.03837), (-1.453, 8.939e-07, 0.03015), (-3.944, 0.493, 0.09491), (-3.903, -0.4878, 0.1073), (-4.422, 8.94e-07, 0.009314), (-3.322, 8.937e-07, 0.2935), (-5.911, 0.4926, 0.4109), (-5.919, -0.4932, 0.02258), (-6.494, 8.941e-07, 0.967), (-5.371, 8.939e-07, 0.08469), (-8.0, 0.5, 0.05246), (-8.0, -0.5, 0.1886), (-8.5, 8.941e-07, -0.00412), (-7.5, 8.941e-07, 0.1917), (8.0, -1.5, -0.005395), (8.0, -2.5, -0.00196), (7.5, -2.0, -0.005123), (8.5, -2.0, -0.2129), (5.995, -1.499, 0.1185), (5.974, -2.489, 0.001962), (5.447, -1.981, 0.006518), (6.481, -1.994, 0.0005818), (3.858, -1.447, 0.01736), (3.851, -2.407, 0.0003456), (3.461, -1.978, 0.01682), (4.357, -1.937, 0.01159), (1.865, -1.398, 0.02803), (1.905, -2.381, 0.007364), (1.411, -1.881, 0.01064), (2.431, -1.945, 0.007129), (8.94e-07, -1.482, 0.1713), (8.934e-07, -2.341, 0.2365), (-0.4699, -1.88, 0.124), (0.4942, -1.977, 0.02627), (-1.929, -1.447, 0.1087), (-1.898, -2.372, 0.1551), (-2.426, -1.941, -0.002117), (-1.469, -1.959, 0.1494), (-3.945, -1.479, 0.05003), (-3.859, -2.412, 0.009752), (-4.454, -1.979, 0.006136), (-3.482, -1.99, 0.05703), (-5.988, -1.497, 0.2755), (-5.995, -2.498, 0.06928), (-6.467, -1.99, 0.3663), (-5.433, -1.976, 0.1209), (-8.0, -1.5, 0.1377), (-8.0, -2.5, -0.00457), (-8.5, -2.0, -0.002486), (-7.5, -2.0, 0.1379), (8.0, -3.5, -0.1999), (8.0, -4.5, -0.1143), (7.5, -4.0, 0.006606), (5.975, -3.486, -0.002323), (6.0, -4.5, -0.001877), (5.459, -3.97, 0.22), (6.5, -4.0, -0.005896), (3.937, -3.445, 0.1258), (3.934, -4.425, 0.2281), (3.417, -3.905, 0.2796), (4.424, -3.932, 1.021), (1.935, -3.386, 0.009451), (1.963, -4.417, 0.006568), (1.461, -3.895, 0.009821), (2.488, -3.981, -0.001437), (8.938e-07, -3.394, 0.02758), (8.938e-07, -4.385, 0.09676), (-0.496, -3.968, 0.0006285), (0.4787, -3.83, 0.01656), (-1.96, -3.43, 0.04384), (-1.943, -4.371, 0.2712), (-2.419, -3.871, 0.3208), (-1.459, -3.89, 0.01451), (-3.999, -3.499, 0.1262), (-3.941, -4.433, 0.0106), (-4.414, -3.924, -0.0008933), (-3.47, -3.965, 0.7248), (-5.999, -3.5, -0.004573), (-6.0, -4.5, -0.006469), (-6.5, -4.0, -0.006454), (-5.481, -3.986, -0.0001432), (-8.0, -3.5, -0.006796), (-8.0, -4.5, -0.2079), (-7.5, -4.0, -0.002152), (6.0, -5.5, -0.005894), (6.0, -6.5, -0.2151), (5.5, -6.0, -0.005505), (6.5, -6.0, -0.2102), (3.997, -5.496, -0.003497), (4.0, -6.5, -0.02587), (3.49, -5.983, -0.006581), (4.5, -6.0, -0.02587), (1.98, -5.446, 0.002596), (1.991, -6.472, -0.002875), (1.488, -5.954, 0.03875), (2.483, -5.96, 0.003394), (8.94e-07, -5.481, 0.03554), (9.097e-07, -6.466, 0.5313), (-0.4977, -5.972, 0.2992), (0.4975, -5.97, 0.3836), (-1.96, -5.389, -0.001476), (-1.988, -6.463, -0.00304), (-2.484, -5.961, 0.0005435), (-1.493, -5.971, 0.0005127), (-3.987, -5.483, -0.003708), (-4.0, -6.5, -0.003762), (-4.5, -6.0, -0.007332), (-3.488, -5.98, -0.002519), (-6.0, -5.5, -0.001832), (-6.0, -6.5, -0.1096), (-6.5, -6.0, -0.139), (-5.5, -6.0, -0.002163), (4.0, -7.5, -0.02587), (3.5, -8.0, -0.02587), (4.5, -8.0, -0.2351), (2.0, -7.5, -0.02587), (2.0, -8.5, -0.02587), (1.5, -8.0, -0.02587), (2.5, -8.0, -0.02587), (9.1e-07, -7.5, -0.002964), (9.064e-07, -8.5, 0.0341), (-0.5, -8.0, -0.0043), (0.5, -8.0, -0.02587), (-2.0, -7.5, -0.006239), (-2.0, -8.5, -0.0007258), (-2.5, -8.0, -0.007016), (-1.5, -8.0, -0.007898), (-4.0, -7.5, -0.007127), (-4.5, -8.0, -0.2128), (-3.5, -8.0, -0.002648), (-4.5, -7.5, -0.007183), (-1.5, -8.5, -0.003375), (-2.5, -8.5, -0.2102), (-2.5, -7.5, -0.005755), (0.5, -8.5, -0.02587), (-0.5, -8.5, 0.01592), (-0.5, -7.5, -0.006663), (2.5, -8.5, -0.2351), (1.5, -8.5, -0.02587), (1.5, -7.5, -0.02587), (3.5, -7.5, -0.02587), (-5.5, -6.5, 0.009999), (-6.5, -5.5, 0.00991), (-3.5, -6.5, -0.002005), (-4.5, -6.5, -0.006596), (-4.486, -5.482, -0.001238), (-1.496, -6.481, -0.003457), (-2.499, -6.497, -0.002955), (-2.467, -5.428, -0.0001833), (0.4963, -6.452, 0.4096), (-0.4988, -6.484, 0.116), (-0.4927, -5.419, 0.2266), (2.497, -6.493, -0.00603), (1.497, -6.485, -0.007022), (1.475, -5.407, 0.3022), (4.5, -6.5, -0.02587), (3.5, -6.5, -0.02587), (3.488, -5.482, 0.002279), (5.5, -6.5, -0.002709), (5.5, -5.5, -0.007014), (-7.5, -4.5, -0.0005657), (-5.485, -4.488, -0.003936), (-6.5, -4.5, -0.006375), (-6.5, -3.5, -0.003803), (-3.483, -4.479, 0.5328), (-4.494, -4.494, -0.003535), (-4.434, -3.449, 0.001699), (-1.48, -4.441, 0.01107), (-2.463, -4.433, 0.4917), (-2.463, -3.448, 0.5933), (0.4956, -4.461, 0.3543), (-0.4992, -4.493, 0.01488), (-0.4789, -3.352, 0.1114), (2.429, -4.371, 0.001975), (1.483, -4.45, 0.01189), (1.428, -3.332, 0.01236), (4.466, -4.466, 0.1277), (3.476, -4.469, 0.04365), (3.412, -3.412, 0.1971), (6.5, -4.5, -0.001399), (5.487, -4.489, 0.04601), (5.496, -3.497, 0.008189), (7.5, -4.5, -0.1643), (7.5, -3.5, -0.004259), (-7.5, -2.5, -0.004705), (-8.5, -2.5, -0.2109), (-8.5, -1.5, -0.006073), (-5.468, -2.485, 0.01191), (-6.485, -2.494, 0.08009), (-6.48, -1.495, 0.9674), (-3.357, -2.398, 0.01513), (-4.403, -2.446, 0.006945), (-4.446, -1.482, 0.07526), (-1.414, -2.356, 0.3234), (-2.411, -2.411, 0.002423), (-2.344, -1.407, 0.01863), (0.478, -2.39, 0.02437), (-0.47, -2.35, 0.2951), (-0.4957, -1.487, 0.1935), (2.409, -2.409, 0.0263), (1.414, -2.357, 0.02741), (1.404, -1.404, 0.02508), (4.438, -2.466, 0.00321), (3.426, -2.447, 0.01514), (3.385, -1.451, 0.00197), (6.495, -2.498, -0.002879), (5.467, -2.485, -0.002749), (5.388, -1.47, 0.1028), (8.5, -2.5, -0.2123), (7.5, -2.5, -0.007049), (7.5, -1.5, -0.001785), (-7.5, -0.5, 0.3125), (-8.5, -0.5, -0.004273), (-8.5, 0.5, -0.001618), (-5.484, -0.4986, 0.02009), (-6.479, -0.4984, 0.9703), (-6.498, 0.4999, 0.271), (-3.394, -0.4848, 0.05757), (-4.435, -0.4928, 0.04988), (-4.473, 0.497, 0.02596), (-1.376, -0.4588, 0.01514), (-2.458, -0.4915, 0.06014), (-2.348, 0.4697, 0.0293), (0.45, -0.45, 0.0468), (-0.45, -0.45, 0.04879), (-0.45, 0.45, 0.1092), (2.485, -0.4969, 0.01203), (1.417, -0.4723, 0.02218), (1.377, 0.4589, 0.03676), (4.406, -0.4895, 0.05573), (3.337, -0.4767, 0.005179), (3.484, 0.4977, 0.2503), (6.456, -0.4966, 0.1919), (5.472, -0.4975, 1.024), (5.377, 0.4888, 0.1279), (8.5, -0.5, -0.006071), (7.5, -0.5, 0.2793), (7.5, 0.5, 0.4104), (-7.5, 1.5, -0.004712), (-8.5, 1.5, -0.006985), (-8.5, 2.5, -0.2165), (-5.41, 1.475, 0.00398), (-6.487, 1.497, -0.0009454), (-6.491, 2.497, -0.002648), (-3.491, 1.496, -0.002902), (-4.373, 1.458, 0.0114), (-4.374, 2.43, 0.2251), (-1.479, 1.479, 0.02805), (-2.387, 1.432, 0.1258), (-2.441, 2.441, 0.06466), (0.4645, 1.393, 0.01937), (-0.4955, 1.486, 0.1479), (-0.4669, 2.335, 0.09171), (2.413, 1.448, 0.3408), (1.477, 1.477, 0.02579), (1.47, 2.45, -0.004611), (4.448, 1.483, 0.05644), (3.32, 1.423, 1.032), (3.384, 2.417, 0.167), (6.458, 1.49, -0.001211), (5.416, 1.477, 0.0002062), (5.422, 2.465, -0.004382), (8.5, 1.5, -0.2127), (7.5, 1.5, -0.004234), (7.5, 2.5, -0.005078), (-7.5, 3.5, -0.00563), (-5.445, 3.465, 0.1137), (-6.5, 3.5, -0.0006369), (-6.5, 4.5, -0.00223), (-3.434, 3.434, 0.2499), (-4.475, 3.48, 0.604), (-4.439, 4.439, -0.002815), (-1.451, 3.386, 0.0134), (-2.445, 3.423, 0.01525), (-2.462, 4.432, 0.006099), (0.4952, 3.466, 0.1606), (-0.4781, 3.347, 0.002669), (-0.4847, 4.362, 0.04665), (2.481, 3.473, 0.01397), (1.468, 3.426, 0.01961), (1.481, 4.442, 0.2977), (4.442, 3.455, -0.001557), (3.428, 3.428, -0.0004463), (3.423, 4.401, 0.06585), (6.5, 3.5, -0.005174), (5.462, 3.476, 0.003071), (5.483, 4.486, 0.1167), (7.5, 3.5, -0.001517), (7.5, 4.5, -0.2102), (-5.5, 5.5, -0.001852), (-6.5, 5.5, -0.001836), (-3.494, 5.49, -0.001472), (-4.487, 5.484, -0.004833), (-4.5, 6.5, -0.001867), (-1.471, 5.395, 0.003671), (-2.499, 5.498, 1.06e-05), (-2.491, 6.477, -0.005125), (0.4972, 5.469, 0.2503), (-0.4886, 5.375, 0.003133), (-0.4955, 6.442, -0.005049), (2.474, 5.442, 0.003135), (1.49, 5.462, 0.006294), (1.489, 6.451, -0.003517), (4.492, 5.49, 0.2645), (3.474, 5.46, 0.1607), (3.5, 6.5, -0.008133), (6.5, 5.5, 0.03451), (5.5, 5.5, 0.137), (5.5, 6.5, 0.02466), (-3.5, 7.5, -0.00709), (-4.5, 7.5, -0.2144), (-1.5, 7.5, -0.001286), (-2.5, 7.5, -0.004948), (-2.5, 8.5, -0.2115), (0.5, 7.5, -0.003079), (-0.5, 7.5, -0.00229), (-0.5, 8.5, -0.006191), (2.5, 7.5, -0.00462), (1.5, 7.5, -0.003534), (1.5, 8.5, -0.2158), (4.5, 7.5, -0.1368), (3.5, 7.5, 0.05238), (2.5, 8.5, -0.1746), (0.5, 8.5, -0.0004307), (-1.5, 8.5, -0.2142), (4.5, 6.5, -0.005553), (2.495, 6.488, -0.001179), (0.4993, 6.491, -0.006695), (-1.49, 6.457, -0.001276), (-3.5, 6.5, -0.007513), (-5.5, 6.5, -0.003334), (6.5, 4.5, -0.006317), (4.455, 4.455, 0.6007), (2.463, 4.434, 0.005313), (0.4936, 4.442, 1.015), (-1.497, 4.491, -0.001858), (-3.49, 4.488, 0.001965), (-5.488, 4.49, -0.001178), (-7.5, 4.5, 0.05539), (8.5, 2.5, -0.2159), (6.496, 2.498, -0.005848), (4.499, 2.5, -0.004992), (2.401, 2.401, 0.07916), (0.4766, 2.383, 0.01847), (-1.42, 2.366, 0.1266), (-3.489, 2.492, 0.01755), (-5.495, 2.498, 0.005273), (-7.5, 2.5, -0.006465), (8.5, 0.5, -0.004329), (6.488, 0.4991, 0.1663), (4.39, 0.4877, 0.01529), (2.477, 0.4953, 0.05237), (0.45, 0.45, 0.04796), (-1.478, 0.4928, 0.01891), (-3.39, 0.4843, 0.1733), (-5.369, 0.4881, 0.0556), (-7.5, 0.5, 0.4463), (8.5, -1.5, -0.216), (6.475, -1.494, 0.004565), (4.377, -1.459, -0.007553), (2.38, -1.428, 0.0005337), (0.4803, -1.441, 0.007695), (-1.434, -1.434, 0.3331), (-3.327, -1.426, 0.1629), (-5.474, -1.493, 0.04115), (-7.5, -1.5, 0.2317), (6.5, -3.5, -0.003041), (4.397, -3.42, 0.3025), (2.409, -3.372, 0.01737), (0.4861, -3.402, 0.01594), (-1.438, -3.354, 0.03434), (-3.42, -3.42, 0.2835), (-5.438, -3.46, -0.002954), (-7.5, -3.5, -0.006996), (6.5, -5.5, -0.006208), (4.486, -5.483, -0.006087), (2.46, -5.412, -0.001122), (0.4975, -5.472, 1.217), (-1.479, -5.424, 0.007426), (-3.47, -5.453, -0.001612), (-5.5, -5.5, -0.003039), (4.5, -7.5, -0.2351), (2.5, -7.5, -0.02587), (0.5, -7.5, -0.00166), (-1.5, -7.5, -0.006411), (-3.5, -7.5, -0.003473)], [], [(534, 204, 558, 607), (203, 534, 607, 556), (556, 607, 559, 219), (536, 205, 560, 606), (204, 536, 606, 558), (768, 251, 22, 244), (767, 242, 23, 241), (766, 239, 24, 238), (765, 226, 25, 225), (764, 223, 26, 222), (558, 606, 561, 220), (543, 212, 563, 605), (211, 543, 605, 562), (562, 605, 564, 227), (545, 213, 565, 604), (212, 545, 604, 563), (563, 604, 566, 228), (547, 214, 567, 603), (763, 191, 36, 176), (762, 79, 37, 64), (761, 63, 38, 48), (760, 47, 39, 46), (759, 33, 40, 32), (758, 31, 41, 30), (757, 29, 42, 18), (756, 17, 43, 16), (755, 15, 44, 14), (213, 547, 603, 565), (565, 603, 568, 229), (549, 215, 569, 602), (214, 549, 602, 567), (567, 602, 570, 230), (754, 4, 51, 3), (753, 2, 52, 1), (752, 0, 53, 256), (751, 257, 54, 258), (750, 259, 55, 796, 260), (749, 261, 56, 783, 262), (748, 263, 57, 782, 264), (747, 265, 58, 266), (746, 267, 59, 268), (745, 269, 60, 270), (744, 271, 61, 272), (551, 216, 571, 601), (215, 551, 601, 569), (569, 601, 572, 231), (743, 275, 66, 276), (742, 277, 67, 278), (741, 279, 68, 280), (778, 784, 69), (1572, 785, 70, 777), (1571, 787, 71, 775), (1570, 789, 72, 773), (1569, 791, 73, 771), (1568, 793, 74, 770), (734, 293, 75, 294), (733, 295, 76, 296), (732, 297, 77, 298), (731, 299, 78, 300), (553, 217, 573, 600), (216, 553, 600, 571), (730, 303, 82, 304), (729, 305, 83, 306), (922, 797, 84), (1567, 798, 85, 924), (1566, 800, 86, 926), (1565, 802, 87, 928), (1564, 804, 88, 930), (1563, 806, 89, 932), (1562, 808, 90, 934), (1561, 810, 91, 935), (720, 323, 92, 324), (719, 325, 93, 326), (718, 327, 94, 328), (571, 600, 574, 232), (717, 331, 97, 332), (716, 333, 98, 334), (715, 335, 99, 336), (1560, 813, 100, 937), (1559, 815, 101, 939), (1558, 817, 102, 941), (1557, 819, 103, 943), (1556, 821, 104, 945), (1555, 823, 105, 947), (1554, 825, 106, 949), (1553, 827, 107, 951), (1237, 952, 354), (705, 355, 109, 356), (704, 357, 110, 358), (703, 359, 111, 360), (702, 362, 113, 363), (701, 364, 114, 365), (700, 366, 830, 115, 367), (1552, 831, 116, 955), (1551, 833, 117, 957), (1550, 835, 118, 959), (1549, 837, 119, 961), (1548, 839, 120, 963), (1547, 841, 121, 965), (1546, 843, 122, 967), (1545, 845, 123, 969), (1544, 847, 124, 971), (690, 386, 125, 387), (689, 388, 126, 389), (688, 390, 127, 391), (687, 393, 129, 394), (686, 395, 130, 396), (685, 397, 849, 131, 398), (1543, 850, 132, 974), (1542, 852, 133, 976), (1541, 854, 134, 978), (1540, 856, 135, 980), (1539, 858, 136, 982), (1538, 860, 137, 984), (1537, 862, 138, 986), (1536, 864, 139, 988), (1535, 866, 140, 990), (675, 417, 141, 418), (674, 419, 142, 420), (673, 421, 143, 422), (672, 424, 145, 425), (671, 426, 146, 427), (670, 428, 868, 147, 429), (1534, 869, 148, 993), (1533, 871, 149, 995), (1532, 873, 150, 997), (1531, 875, 151, 999), (1530, 877, 152, 1001), (1529, 879, 153, 1003), (1528, 881, 154, 1005), (1527, 883, 155, 1007), (1526, 885, 156, 1009), (660, 448, 157, 449), (659, 450, 158, 451), (658, 452, 159, 453), (657, 455, 161, 456), (656, 457, 162, 458), (655, 459, 163, 460), (1525, 887, 164, 1011), (1524, 888, 165, 1013), (1523, 890, 166, 1015), (1522, 892, 167, 1017), (1521, 894, 168, 1019), (1520, 896, 169, 1021), (1519, 898, 170, 1023), (1518, 900, 171, 1025), (646, 477, 172, 478, 1095), (645, 479, 173, 480), (644, 481, 174, 482), (643, 483, 175, 484), (555, 218, 575, 599), (642, 486, 178, 487), (641, 488, 179, 489), (640, 490, 180, 491), (1517, 903, 181, 1028), (1516, 904, 182, 1030), (1515, 906, 183, 1032), (1514, 908, 184, 1034), (1513, 910, 185, 1036), (1512, 912, 186, 1038), (1070, 504, 187, 505, 1067), (632, 506, 188, 507), (631, 508, 189, 509), (630, 510, 190, 511), (573, 599, 576, 233), (217, 555, 599, 573), (629, 513, 194, 514), (628, 515, 195, 516), (627, 517, 196, 518), (626, 519, 197, 520), (1066, 521, 915), (1511, 916, 199, 1043), (1510, 918, 200, 1045), (1509, 920, 201, 1047), (621, 1051, 529, 202, 530), (620, 531, 203, 532), (619, 533, 204, 534), (618, 535, 205, 536), (617, 537, 206, 538), (557, 219, 577, 598), (218, 557, 598, 575), (219, 559, 597, 577), (616, 540, 211, 541), (615, 542, 212, 543), (614, 544, 213, 545), (613, 546, 214, 547), (612, 548, 215, 549), (611, 550, 216, 551), (610, 552, 217, 553), (609, 554, 218, 555), (608, 556, 219, 557), (607, 558, 220, 559), (606, 560, 221, 561), (568, 230, 582, 596), (575, 598, 578, 234), (559, 220, 579, 597), (577, 597, 580, 235), (582, 595, 585, 246), (605, 563, 228, 564), (604, 565, 229, 566), (603, 567, 230, 568), (602, 569, 231, 570), (601, 571, 232, 572), (600, 573, 233, 574), (599, 575, 234, 576), (598, 577, 235, 578), (597, 579, 236, 580), (231, 572, 594, 584), (229, 568, 596, 581), (581, 596, 583, 245), (570, 231, 584, 595), (230, 570, 595, 582), (572, 232, 586, 594), (586, 593, 589, 248), (576, 234, 590, 592), (596, 582, 246, 583), (595, 584, 247, 585), (594, 586, 248, 587), (593, 588, 249, 589), (592, 590, 250, 591), (588, 592, 591, 249), (233, 576, 592, 588), (584, 594, 587, 247), (574, 233, 588, 593), (232, 574, 593, 586), (554, 608, 557, 218), (202, 532, 608, 554), (532, 203, 556, 608), (552, 609, 555, 217), (201, 530, 609, 552), (530, 202, 554, 609), (550, 610, 553, 216), (200, 921, 528, 610, 550), (528, 1047, 201, 552, 610), (548, 611, 551, 215), (199, 919, 526, 611, 548), (526, 1045, 200, 550, 611), (546, 612, 549, 214), (198, 917, 524, 612, 546), (524, 1043, 199, 548, 612), (544, 613, 547, 213), (197, 522, 613, 544), (522, 198, 546, 613), (542, 614, 545, 212), (196, 520, 614, 542), (520, 197, 544, 614), (540, 615, 543, 211), (195, 518, 615, 540), (518, 196, 542, 615), (539, 616, 541, 210), (194, 516, 616, 539), (516, 195, 540, 616), (535, 617, 538, 205), (189, 511, 617, 535), (511, 190, 537, 617), (533, 618, 536, 204), (188, 509, 618, 533), (509, 189, 535, 618), (531, 619, 534, 203), (187, 507, 619, 531), (507, 188, 533, 619), (529, 620, 532, 202), (914, 505, 620, 529, 1048), (505, 187, 531, 620), (1050, 621, 530, 201, 920), (1508, 1049, 621, 1050), (1507, 1048, 529, 1051), (1506, 1052, 528, 921), (1505, 1053, 622, 1054), (1504, 1046, 527, 1055), (1503, 1056, 526, 919), (1502, 1057, 623, 1058), (1501, 1044, 525, 1059), (1500, 1060, 524, 917), (1499, 1061, 624, 1062), (1498, 1042, 523, 1063), (519, 1065, 625, 522, 197), (1497, 1064, 625, 1065), (1496, 1041, 521, 1066), (517, 626, 520, 196), (180, 493, 626, 517), (1028, 181, 1040), (515, 627, 518, 195), (179, 491, 627, 515), (491, 180, 517, 627), (513, 628, 516, 194), (178, 489, 628, 513), (489, 179, 515, 628), (512, 629, 514, 193), (177, 487, 629, 512), (487, 178, 513, 629), (508, 630, 511, 189), (173, 482, 630, 508), (482, 174, 510, 630), (506, 631, 509, 188), (172, 480, 631, 506), (480, 173, 508, 631), (504, 632, 507, 187), (902, 478, 632, 504, 1039), (478, 172, 506, 632), (1495, 1067, 505, 914), (1494, 1068, 633, 1069), (1493, 1039, 504, 1070), (1492, 1071, 503, 913), (1491, 1072, 634, 1073), (1490, 1037, 502, 1074), (1489, 1075, 501, 911), (1488, 1076, 635, 1077), (1487, 1035, 500, 1078), (1486, 1079, 499, 909), (1485, 1080, 636, 1081), (1484, 1033, 498, 1082), (1483, 1083, 497, 907), (1482, 1084, 637, 1085), (1481, 1031, 496, 1086), (1480, 1087, 495, 905), (1479, 1088, 638, 1089), (1478, 1029, 494, 1090), (1093, 639, 1091), (1477, 1092, 639, 1093), (1476, 1027, 492, 1094), (488, 640, 491, 179), (163, 462, 640, 488), (1011, 164, 1026), (486, 641, 489, 178), (162, 460, 641, 486), (460, 163, 488, 641), (485, 642, 487, 177), (161, 458, 642, 485), (458, 162, 486, 642), (481, 643, 484, 174), (158, 453, 643, 481), (453, 159, 483, 643), (479, 644, 482, 173), (157, 451, 644, 479), (451, 158, 481, 644), (477, 645, 480, 172), (156, 449, 645, 477), (449, 157, 479, 645), (1475, 1095, 478, 902), (1474, 1096, 646, 1097), (1009, 156, 477, 646, 1096), (1473, 1098, 476, 901), (1472, 1099, 647, 1100), (1471, 1024, 475, 1101), (1470, 1102, 474, 899), (1469, 1103, 648, 1104), (1468, 1022, 473, 1105), (1467, 1106, 472, 897), (1466, 1107, 649, 1108), (1465, 1020, 471, 1109), (1464, 1110, 470, 895), (1463, 1111, 650, 1112), (1462, 1018, 469, 1113), (1461, 1114, 468, 893), (1460, 1115, 651, 1116), (1459, 1016, 467, 1117), (1458, 1118, 466, 891), (1457, 1119, 652, 1120), (1456, 1014, 465, 1121), (1455, 1122, 464, 889), (1454, 1123, 653, 1124), (1453, 1012, 463, 1125), (459, 654, 1126, 462, 163), (870, 431, 1127), (1452, 1010, 461, 1128), (457, 655, 460, 162), (146, 429, 655, 457), (429, 147, 459, 655), (455, 656, 458, 161), (145, 427, 656, 455), (427, 146, 457, 656), (454, 657, 456, 160), (144, 425, 657, 454), (425, 145, 455, 657), (450, 658, 453, 158), (142, 422, 658, 450), (422, 143, 452, 658), (448, 659, 451, 157), (141, 420, 659, 448), (420, 142, 450, 659), (446, 660, 449, 156, 885), (140, 418, 660, 446, 1008), (418, 141, 448, 660), (1451, 1129, 447, 886), (1450, 1130, 661, 1131), (1449, 1008, 446, 1132), (1448, 1133, 445, 884), (1447, 1134, 662, 1135), (1446, 1006, 444, 1136), (1445, 1137, 443, 882), (1444, 1138, 663, 1139), (1443, 1004, 442, 1140), (1442, 1141, 441, 880), (1441, 1142, 664, 1143), (1440, 1002, 440, 1144), (1439, 1145, 439, 878), (1438, 1146, 665, 1147), (1437, 1000, 438, 1148), (1436, 1149, 437, 876), (1435, 1150, 666, 1151), (1434, 998, 436, 1152), (1433, 1153, 435, 874), (1432, 1154, 667, 1155), (1431, 996, 434, 1156), (1430, 1157, 433, 872), (1429, 1158, 668, 1159), (1428, 994, 432, 1160), (1427, 1161, 431, 870), (1426, 1162, 669, 1163), (1425, 992, 430, 1164), (426, 670, 429, 146), (130, 398, 670, 426), (398, 131, 991, 428, 670), (424, 671, 427, 145), (129, 396, 671, 424), (396, 130, 426, 671), (423, 672, 425, 144), (128, 394, 672, 423), (394, 129, 424, 672), (419, 673, 422, 142), (126, 391, 673, 419), (391, 127, 421, 673), (417, 674, 420, 141), (125, 389, 674, 417), (389, 126, 419, 674), (415, 675, 418, 140, 866), (124, 387, 675, 415, 989), (387, 125, 417, 675), (1424, 1165, 416, 867), (1423, 1166, 676, 1167), (1422, 989, 415, 1168), (1421, 1169, 414, 865), (1420, 1170, 677, 1171), (1419, 987, 413, 1172), (1418, 1173, 412, 863), (1417, 1174, 678, 1175), (1416, 985, 411, 1176), (1415, 1177, 410, 861), (1414, 1178, 679, 1179), (1413, 983, 409, 1180), (1412, 1181, 408, 859), (1411, 1182, 680, 1183), (1410, 981, 407, 1184), (1409, 1185, 406, 857), (1408, 1186, 681, 1187), (1407, 979, 405, 1188), (1406, 1189, 404, 855), (1405, 1190, 682, 1191), (1404, 977, 403, 1192), (1403, 1193, 402, 853), (1402, 1194, 683, 1195), (1401, 975, 401, 1196), (1400, 1197, 400, 851), (1399, 1198, 684, 1199), (1398, 973, 399, 1200), (395, 685, 398, 130), (114, 367, 685, 395), (367, 115, 972, 397, 685), (393, 686, 396, 129), (113, 365, 686, 393), (365, 114, 395, 686), (392, 687, 394, 128), (112, 363, 687, 392), (363, 113, 393, 687), (388, 688, 391, 126), (110, 360, 688, 388), (360, 111, 390, 688), (386, 689, 389, 125), (109, 358, 689, 386), (358, 110, 388, 689), (384, 690, 387, 124, 847), (108, 356, 690, 384, 970), (356, 109, 386, 690), (1397, 1201, 385, 848), (1396, 1202, 691, 1203), (1395, 970, 384, 1204), (1394, 1205, 383, 846), (1393, 1206, 692, 1207), (1392, 968, 382, 1208), (1391, 1209, 381, 844), (1390, 1210, 693, 1211), (1389, 966, 380, 1212), (1388, 1213, 379, 842), (1387, 1214, 694, 1215), (1386, 964, 378, 1216), (1385, 1217, 377, 840), (1384, 1218, 695, 1219), (1383, 962, 376, 1220), (1382, 1221, 375, 838), (1381, 1222, 696, 1223), (1380, 960, 374, 1224), (1379, 1225, 373, 836), (1378, 1226, 697, 1227), (1377, 958, 372, 1228), (1376, 1229, 371, 834), (1375, 1230, 698, 1231), (1374, 956, 370, 1232), (1373, 1233, 369, 832), (1372, 1234, 699, 1235), (1371, 954, 368, 1236), (364, 700, 367, 114), (98, 336, 700, 364), (336, 99, 953, 366, 700), (362, 701, 365, 113), (97, 334, 701, 362), (334, 98, 364, 701), (361, 702, 363, 112), (96, 332, 702, 361), (332, 97, 362, 702), (357, 703, 360, 110), (94, 329, 703, 357), (329, 95, 359, 703), (355, 704, 358, 109), (93, 328, 704, 355), (328, 94, 357, 704), (353, 705, 356, 108), (92, 326, 705, 353), (326, 93, 355, 705), (1370, 1237, 354, 829), (1369, 1238, 706, 1239), (324, 92, 353, 706, 1238), (1368, 1240, 352, 828), (1367, 1241, 707, 1242), (1366, 950, 351, 1243), (1365, 1244, 350, 826), (1364, 1245, 708, 1246), (1363, 948, 349, 1247), (1362, 1248, 348, 824), (1361, 1249, 709, 1250), (1360, 946, 347, 1251), (1359, 1252, 346, 822), (1358, 1253, 710, 1254), (1357, 944, 345, 1255), (1356, 1256, 344, 820), (1355, 1257, 711, 1258), (1354, 942, 343, 1259), (1353, 1260, 342, 818), (1352, 1261, 712, 1262), (1351, 940, 341, 1263), (1350, 1264, 340, 816), (1349, 1265, 713, 1266), (1348, 938, 339, 1267), (814, 1268, 338), (83, 308, 1269, 714, 335), (1347, 936, 337, 1270), (333, 715, 336, 98), (82, 306, 715, 333), (306, 83, 335, 715), (331, 716, 334, 97), (81, 304, 716, 331), (304, 82, 333, 716), (330, 717, 332, 96), (80, 302, 717, 330), (302, 81, 331, 717), (325, 718, 328, 93), (77, 300, 718, 325), (300, 78, 327, 718), (323, 719, 326, 92), (76, 298, 719, 323), (298, 77, 325, 719), (810, 812, 91), (75, 296, 720, 321), (296, 76, 323, 720), (1346, 1271, 322, 811), (1345, 1272, 721, 1273), (1272, 1274, 721), (1344, 1275, 320, 809), (1343, 1276, 722, 1277), (1342, 933, 319, 1278), (1341, 1279, 318, 807), (1340, 1280, 723, 1281), (1339, 931, 317, 1282), (1338, 1283, 316, 805), (1337, 1284, 724, 1285), (1336, 929, 315, 1286), (1335, 1287, 314, 803), (1334, 1288, 725, 1289), (1333, 927, 313, 1290), (1332, 1291, 312, 801), (1331, 1292, 726, 1293), (1330, 925, 311, 1294), (1329, 1295, 310, 799), (1297, 1296, 727), (1328, 923, 309, 1298), (305, 728, 308, 83), (67, 280, 728, 305), (280, 68, 307, 728), (303, 729, 306, 82), (66, 278, 729, 303), (278, 67, 305, 729), (301, 730, 304, 81), (65, 276, 730, 301), (276, 66, 303, 730), (297, 731, 300, 77), (61, 273, 731, 297), (273, 62, 299, 731), (295, 732, 298, 76), (60, 272, 732, 295), (272, 61, 297, 732), (293, 733, 296, 75), (59, 270, 733, 293), (270, 60, 295, 733), (793, 795, 74), (58, 268, 734, 291), (268, 59, 293, 734), (1327, 1299, 292, 794), (772, 1300, 289), (266, 58, 291, 1301, 735), (1326, 1302, 290, 792), (1325, 1303, 736, 1304), (1324, 772, 289, 1305), (1323, 1306, 288, 790), (1322, 1307, 737, 1308), (1321, 774, 287, 1309), (1320, 1310, 286, 788), (1319, 1311, 738, 1312), (1318, 776, 285, 1313), (1317, 1314, 284, 786), (53, 258, 739, 1315, 281), (1316, 769, 283), (279, 740, 282, 68), (52, 256, 740, 279), (256, 53, 281, 740), (277, 741, 280, 67), (51, 1, 741, 277), (1, 52, 279, 741), (275, 742, 278, 66), (50, 3, 742, 275), (3, 51, 277, 742), (274, 743, 276, 65), (49, 11, 743, 274), (11, 50, 275, 743), (269, 744, 272, 60), (44, 13, 744, 269), (13, 45, 271, 744), (267, 745, 270, 59), (43, 14, 745, 267), (14, 44, 269, 745), (265, 746, 268, 58), (42, 16, 746, 265), (16, 43, 267, 746), (263, 747, 266, 57), (41, 18, 747, 263), (18, 42, 265, 747), (261, 748, 264, 781, 56), (40, 30, 748, 261), (30, 41, 263, 748), (259, 749, 262, 780, 55), (39, 32, 749, 259), (32, 40, 261, 749), (257, 750, 260, 779, 54), (38, 46, 750, 257), (46, 39, 259, 750), (0, 751, 258, 53), (37, 48, 751, 0), (48, 38, 257, 751), (2, 752, 256, 52), (36, 64, 752, 2), (64, 37, 0, 752), (4, 753, 1, 51), (35, 176, 753, 4), (176, 36, 2, 753), (12, 754, 3, 50), (34, 192, 754, 12), (192, 35, 4, 754), (17, 755, 14, 43), (27, 208, 755, 17), (208, 28, 15, 755), (29, 756, 16, 42), (26, 209, 756, 29), (209, 27, 17, 756), (31, 757, 18, 41), (25, 222, 757, 31), (222, 26, 29, 757), (33, 758, 30, 40), (24, 225, 758, 33), (225, 25, 31, 758), (47, 759, 32, 39), (23, 238, 759, 47), (238, 24, 33, 759), (63, 760, 46, 38), (22, 241, 760, 63), (241, 23, 47, 760), (79, 761, 48, 37), (21, 244, 761, 79), (244, 22, 63, 761), (191, 762, 64, 36), (20, 253, 762, 191), (253, 21, 79, 762), (207, 763, 176, 35), (19, 255, 763, 207), (255, 20, 191, 763), (226, 764, 222, 25), (9, 224, 764, 226), (224, 10, 223, 764), (239, 765, 225, 24), (8, 237, 765, 239), (237, 9, 226, 765), (242, 766, 238, 23), (7, 240, 766, 242), (240, 8, 239, 766), (251, 767, 241, 22), (6, 243, 767, 251), (243, 7, 242, 767), (254, 768, 244, 21), (5, 252, 768, 254), (252, 6, 251, 768), (258, 54, 769, 1316, 739), (784, 1317, 786, 69), (281, 1315, 1317, 784), (1315, 739, 1314, 1317), (1311, 1318, 1313, 738), (260, 796, 1318, 1311), (796, 55, 776, 1318), (769, 1319, 1312, 283), (54, 779, 1319, 769), (779, 260, 1311, 1319), (785, 1320, 788, 70), (283, 1312, 1320, 785), (1312, 738, 1310, 1320), (1307, 1321, 1309, 737), (262, 783, 1321, 1307), (783, 56, 774, 1321), (776, 1322, 1308, 285), (55, 780, 1322, 776), (780, 262, 1307, 1322), (787, 1323, 790, 71), (285, 1308, 1323, 787), (1308, 737, 1306, 1323), (1303, 1324, 1305, 736), (264, 782, 1324, 1303), (782, 57, 772, 1324), (774, 1325, 1304, 287), (56, 781, 1325, 774), (781, 264, 1303, 1325), (789, 1326, 792, 72), (287, 1304, 1326, 789), (1304, 736, 1302, 1326), (57, 266, 735, 1300, 772), (791, 1327, 794, 73), (289, 1300, 1327, 791), (1300, 735, 1299, 1327), (291, 734, 294, 795, 793), (1296, 1328, 1298, 727), (282, 778, 1328, 1296), (778, 69, 923, 1328), (68, 282, 1296, 1297, 307), (797, 1329, 799, 84), (307, 1297, 1329, 797), (1297, 727, 1295, 1329), (1292, 1330, 1294, 726), (284, 777, 1330, 1292), (777, 70, 925, 1330), (923, 1331, 1293, 309), (69, 786, 1331, 923), (786, 284, 1292, 1331), (798, 1332, 801, 85), (309, 1293, 1332, 798), (1293, 726, 1291, 1332), (1288, 1333, 1290, 725), (286, 775, 1333, 1288), (775, 71, 927, 1333), (925, 1334, 1289, 311), (70, 788, 1334, 925), (788, 286, 1288, 1334), (800, 1335, 803, 86), (311, 1289, 1335, 800), (1289, 725, 1287, 1335), (1284, 1336, 1286, 724), (288, 773, 1336, 1284), (773, 72, 929, 1336), (927, 1337, 1285, 313), (71, 790, 1337, 927), (790, 288, 1284, 1337), (802, 1338, 805, 87), (313, 1285, 1338, 802), (1285, 724, 1283, 1338), (1280, 1339, 1282, 723), (290, 771, 1339, 1280), (771, 73, 931, 1339), (929, 1340, 1281, 315), (72, 792, 1340, 929), (792, 290, 1280, 1340), (804, 1341, 807, 88), (315, 1281, 1341, 804), (1281, 723, 1279, 1341), (1276, 1342, 1278, 722), (292, 770, 1342, 1276), (770, 74, 933, 1342), (931, 1343, 1277, 317), (73, 794, 1343, 931), (794, 292, 1276, 1343), (806, 1344, 809, 89), (317, 1277, 1344, 806), (1277, 722, 1275, 1344), (294, 75, 321, 1274, 1272), (933, 1345, 1273, 319), (74, 795, 1345, 933), (795, 294, 1272, 1345), (808, 1346, 811, 90), (319, 1273, 1346, 808), (1273, 721, 1271, 1346), (321, 720, 324, 812, 810), (1269, 1347, 1270, 714), (308, 922, 1347, 1269), (922, 84, 936, 1347), (335, 714, 1268, 814, 99), (1265, 1348, 1267, 713), (310, 924, 1348, 1265), (924, 85, 938, 1348), (936, 1349, 1266, 337), (84, 799, 1349, 936), (799, 310, 1265, 1349), (813, 1350, 816, 100), (337, 1266, 1350, 813), (1266, 713, 1264, 1350), (1261, 1351, 1263, 712), (312, 926, 1351, 1261), (926, 86, 940, 1351), (938, 1352, 1262, 339), (85, 801, 1352, 938), (801, 312, 1261, 1352), (815, 1353, 818, 101), (339, 1262, 1353, 815), (1262, 712, 1260, 1353), (1257, 1354, 1259, 711), (314, 928, 1354, 1257), (928, 87, 942, 1354), (940, 1355, 1258, 341), (86, 803, 1355, 940), (803, 314, 1257, 1355), (817, 1356, 820, 102), (341, 1258, 1356, 817), (1258, 711, 1256, 1356), (1253, 1357, 1255, 710), (316, 930, 1357, 1253), (930, 88, 944, 1357), (942, 1358, 1254, 343), (87, 805, 1358, 942), (805, 316, 1253, 1358), (819, 1359, 822, 103), (343, 1254, 1359, 819), (1254, 710, 1252, 1359), (1249, 1360, 1251, 709), (318, 932, 1360, 1249), (932, 89, 946, 1360), (944, 1361, 1250, 345), (88, 807, 1361, 944), (807, 318, 1249, 1361), (821, 1362, 824, 104), (345, 1250, 1362, 821), (1250, 709, 1248, 1362), (1245, 1363, 1247, 708), (320, 934, 1363, 1245), (934, 90, 948, 1363), (946, 1364, 1246, 347), (89, 809, 1364, 946), (809, 320, 1245, 1364), (823, 1365, 826, 105), (347, 1246, 1365, 823), (1246, 708, 1244, 1365), (1241, 1366, 1243, 707), (322, 935, 1366, 1241), (935, 91, 950, 1366), (948, 1367, 1242, 349), (90, 811, 1367, 948), (811, 322, 1241, 1367), (825, 1368, 828, 106), (349, 1242, 1368, 825), (1242, 707, 1240, 1368), (950, 1369, 1239, 351), (91, 812, 1369, 950), (812, 324, 1238, 1369), (827, 1370, 829, 107), (351, 1239, 1370, 827), (1239, 706, 1237, 1370), (1234, 1371, 1236, 699), (338, 937, 1371, 1234), (937, 100, 954, 1371), (953, 1372, 1235, 366), (99, 814, 1372, 953), (814, 338, 1234, 1372), (830, 1373, 832, 115), (366, 1235, 1373, 830), (1235, 699, 1233, 1373), (1230, 1374, 1232, 698), (340, 939, 1374, 1230), (939, 101, 956, 1374), (954, 1375, 1231, 368), (100, 816, 1375, 954), (816, 340, 1230, 1375), (831, 1376, 834, 116), (368, 1231, 1376, 831), (1231, 698, 1229, 1376), (1226, 1377, 1228, 697), (342, 941, 1377, 1226), (941, 102, 958, 1377), (956, 1378, 1227, 370), (101, 818, 1378, 956), (818, 342, 1226, 1378), (833, 1379, 836, 117), (370, 1227, 1379, 833), (1227, 697, 1225, 1379), (1222, 1380, 1224, 696), (344, 943, 1380, 1222), (943, 103, 960, 1380), (958, 1381, 1223, 372), (102, 820, 1381, 958), (820, 344, 1222, 1381), (835, 1382, 838, 118), (372, 1223, 1382, 835), (1223, 696, 1221, 1382), (1218, 1383, 1220, 695), (346, 945, 1383, 1218), (945, 104, 962, 1383), (960, 1384, 1219, 374), (103, 822, 1384, 960), (822, 346, 1218, 1384), (837, 1385, 840, 119), (374, 1219, 1385, 837), (1219, 695, 1217, 1385), (1214, 1386, 1216, 694), (348, 947, 1386, 1214), (947, 105, 964, 1386), (962, 1387, 1215, 376), (104, 824, 1387, 962), (824, 348, 1214, 1387), (839, 1388, 842, 120), (376, 1215, 1388, 839), (1215, 694, 1213, 1388), (1210, 1389, 1212, 693), (350, 949, 1389, 1210), (949, 106, 966, 1389), (964, 1390, 1211, 378), (105, 826, 1390, 964), (826, 350, 1210, 1390), (841, 1391, 844, 121), (378, 1211, 1391, 841), (1211, 693, 1209, 1391), (1206, 1392, 1208, 692), (352, 951, 1392, 1206), (951, 107, 968, 1392), (966, 1393, 1207, 380), (106, 828, 1393, 966), (828, 352, 1206, 1393), (843, 1394, 846, 122), (380, 1207, 1394, 843), (1207, 692, 1205, 1394), (1202, 1395, 1204, 691), (354, 952, 1395, 1202), (952, 108, 970, 1395), (968, 1396, 1203, 382), (107, 829, 1396, 968), (829, 354, 1202, 1396), (845, 1397, 848, 123), (382, 1203, 1397, 845), (1203, 691, 1201, 1397), (1198, 1398, 1200, 684), (369, 955, 1398, 1198), (955, 116, 973, 1398), (972, 1399, 1199, 397), (115, 832, 1399, 972), (832, 369, 1198, 1399), (849, 1400, 851, 131), (397, 1199, 1400, 849), (1199, 684, 1197, 1400), (1194, 1401, 1196, 683), (371, 957, 1401, 1194), (957, 117, 975, 1401), (973, 1402, 1195, 399), (116, 834, 1402, 973), (834, 371, 1194, 1402), (850, 1403, 853, 132), (399, 1195, 1403, 850), (1195, 683, 1193, 1403), (1190, 1404, 1192, 682), (373, 959, 1404, 1190), (959, 118, 977, 1404), (975, 1405, 1191, 401), (117, 836, 1405, 975), (836, 373, 1190, 1405), (852, 1406, 855, 133), (401, 1191, 1406, 852), (1191, 682, 1189, 1406), (1186, 1407, 1188, 681), (375, 961, 1407, 1186), (961, 119, 979, 1407), (977, 1408, 1187, 403), (118, 838, 1408, 977), (838, 375, 1186, 1408), (854, 1409, 857, 134), (403, 1187, 1409, 854), (1187, 681, 1185, 1409), (1182, 1410, 1184, 680), (377, 963, 1410, 1182), (963, 120, 981, 1410), (979, 1411, 1183, 405), (119, 840, 1411, 979), (840, 377, 1182, 1411), (856, 1412, 859, 135), (405, 1183, 1412, 856), (1183, 680, 1181, 1412), (1178, 1413, 1180, 679), (379, 965, 1413, 1178), (965, 121, 983, 1413), (981, 1414, 1179, 407), (120, 842, 1414, 981), (842, 379, 1178, 1414), (858, 1415, 861, 136), (407, 1179, 1415, 858), (1179, 679, 1177, 1415), (1174, 1416, 1176, 678), (381, 967, 1416, 1174), (967, 122, 985, 1416), (983, 1417, 1175, 409), (121, 844, 1417, 983), (844, 381, 1174, 1417), (860, 1418, 863, 137), (409, 1175, 1418, 860), (1175, 678, 1173, 1418), (1170, 1419, 1172, 677), (383, 969, 1419, 1170), (969, 123, 987, 1419), (985, 1420, 1171, 411), (122, 846, 1420, 985), (846, 383, 1170, 1420), (862, 1421, 865, 138), (411, 1171, 1421, 862), (1171, 677, 1169, 1421), (1166, 1422, 1168, 676), (385, 971, 1422, 1166), (971, 124, 989, 1422), (987, 1423, 1167, 413), (123, 848, 1423, 987), (848, 385, 1166, 1423), (864, 1424, 867, 139), (413, 1167, 1424, 864), (1167, 676, 1165, 1424), (1162, 1425, 1164, 669), (400, 974, 1425, 1162), (974, 132, 992, 1425), (991, 1426, 1163, 428), (131, 851, 1426, 991), (851, 400, 1162, 1426), (868, 1427, 870, 147), (428, 1163, 1427, 868), (1163, 669, 1161, 1427), (1158, 1428, 1160, 668), (402, 976, 1428, 1158), (976, 133, 994, 1428), (992, 1429, 1159, 430), (132, 853, 1429, 992), (853, 402, 1158, 1429), (869, 1430, 872, 148), (430, 1159, 1430, 869), (1159, 668, 1157, 1430), (1154, 1431, 1156, 667), (404, 978, 1431, 1154), (978, 134, 996, 1431), (994, 1432, 1155, 432), (133, 855, 1432, 994), (855, 404, 1154, 1432), (871, 1433, 874, 149), (432, 1155, 1433, 871), (1155, 667, 1153, 1433), (1150, 1434, 1152, 666), (406, 980, 1434, 1150), (980, 135, 998, 1434), (996, 1435, 1151, 434), (134, 857, 1435, 996), (857, 406, 1150, 1435), (873, 1436, 876, 150), (434, 1151, 1436, 873), (1151, 666, 1149, 1436), (1146, 1437, 1148, 665), (408, 982, 1437, 1146), (982, 136, 1000, 1437), (998, 1438, 1147, 436), (135, 859, 1438, 998), (859, 408, 1146, 1438), (875, 1439, 878, 151), (436, 1147, 1439, 875), (1147, 665, 1145, 1439), (1142, 1440, 1144, 664), (410, 984, 1440, 1142), (984, 137, 1002, 1440), (1000, 1441, 1143, 438), (136, 861, 1441, 1000), (861, 410, 1142, 1441), (877, 1442, 880, 152), (438, 1143, 1442, 877), (1143, 664, 1141, 1442), (1138, 1443, 1140, 663), (412, 986, 1443, 1138), (986, 138, 1004, 1443), (1002, 1444, 1139, 440), (137, 863, 1444, 1002), (863, 412, 1138, 1444), (879, 1445, 882, 153), (440, 1139, 1445, 879), (1139, 663, 1137, 1445), (1134, 1446, 1136, 662), (414, 988, 1446, 1134), (988, 139, 1006, 1446), (1004, 1447, 1135, 442), (138, 865, 1447, 1004), (865, 414, 1134, 1447), (881, 1448, 884, 154), (442, 1135, 1448, 881), (1135, 662, 1133, 1448), (1130, 1449, 1132, 661), (416, 990, 1449, 1130), (990, 140, 1008, 1449), (1006, 1450, 1131, 444), (139, 867, 1450, 1006), (867, 416, 1130, 1450), (883, 1451, 886, 155), (444, 1131, 1451, 883), (1131, 661, 1129, 1451), (1127, 1452, 1128, 654), (431, 993, 1452, 1127), (993, 148, 1010, 1452), (147, 870, 1127, 654, 459), (1123, 1453, 1125, 653), (433, 995, 1453, 1123), (995, 149, 1012, 1453), (1010, 1454, 1124, 461), (148, 872, 1454, 1010), (872, 433, 1123, 1454), (887, 1455, 889, 164), (461, 1124, 1455, 887), (1124, 653, 1122, 1455), (1119, 1456, 1121, 652), (435, 997, 1456, 1119), (997, 150, 1014, 1456), (1012, 1457, 1120, 463), (149, 874, 1457, 1012), (874, 435, 1119, 1457), (888, 1458, 891, 165), (463, 1120, 1458, 888), (1120, 652, 1118, 1458), (1115, 1459, 1117, 651), (437, 999, 1459, 1115), (999, 151, 1016, 1459), (1014, 1460, 1116, 465), (150, 876, 1460, 1014), (876, 437, 1115, 1460), (890, 1461, 893, 166), (465, 1116, 1461, 890), (1116, 651, 1114, 1461), (1111, 1462, 1113, 650), (439, 1001, 1462, 1111), (1001, 152, 1018, 1462), (1016, 1463, 1112, 467), (151, 878, 1463, 1016), (878, 439, 1111, 1463), (892, 1464, 895, 167), (467, 1112, 1464, 892), (1112, 650, 1110, 1464), (1107, 1465, 1109, 649), (441, 1003, 1465, 1107), (1003, 153, 1020, 1465), (1018, 1466, 1108, 469), (152, 880, 1466, 1018), (880, 441, 1107, 1466), (894, 1467, 897, 168), (469, 1108, 1467, 894), (1108, 649, 1106, 1467), (1103, 1468, 1105, 648), (443, 1005, 1468, 1103), (1005, 154, 1022, 1468), (1020, 1469, 1104, 471), (153, 882, 1469, 1020), (882, 443, 1103, 1469), (896, 1470, 899, 169), (471, 1104, 1470, 896), (1104, 648, 1102, 1470), (1099, 1471, 1101, 647), (445, 1007, 1471, 1099), (1007, 155, 1024, 1471), (1022, 1472, 1100, 473), (154, 884, 1472, 1022), (884, 445, 1099, 1472), (898, 1473, 901, 170), (473, 1100, 1473, 898), (1100, 647, 1098, 1473), (447, 1009, 1096), (1024, 1474, 1097, 475), (155, 886, 1474, 1024), (886, 447, 1096, 1474), (900, 1475, 902, 171), (475, 1097, 1475, 900), (1097, 646, 1095, 1475), (462, 1011, 1026, 490, 640), (1092, 1476, 1094, 639), (464, 1013, 1476, 1092), (1013, 165, 1027, 1476), (1026, 1477, 1093, 490), (164, 889, 1477, 1026), (889, 464, 1092, 1477), (490, 1093, 1091, 493, 180), (1088, 1478, 1090, 638), (466, 1015, 1478, 1088), (1015, 166, 1029, 1478), (1027, 1479, 1089, 492), (165, 891, 1479, 1027), (891, 466, 1088, 1479), (903, 1480, 905, 181), (492, 1089, 1480, 903), (1089, 638, 1087, 1480), (1084, 1481, 1086, 637), (468, 1017, 1481, 1084), (1017, 167, 1031, 1481), (1029, 1482, 1085, 494), (166, 893, 1482, 1029), (893, 468, 1084, 1482), (904, 1483, 907, 182), (494, 1085, 1483, 904), (1085, 637, 1083, 1483), (1080, 1484, 1082, 636), (470, 1019, 1484, 1080), (1019, 168, 1033, 1484), (1031, 1485, 1081, 496), (167, 895, 1485, 1031), (895, 470, 1080, 1485), (906, 1486, 909, 183), (496, 1081, 1486, 906), (1081, 636, 1079, 1486), (1076, 1487, 1078, 635), (472, 1021, 1487, 1076), (1021, 169, 1035, 1487), (1033, 1488, 1077, 498), (168, 897, 1488, 1033), (897, 472, 1076, 1488), (908, 1489, 911, 184), (498, 1077, 1489, 908), (1077, 635, 1075, 1489), (1072, 1490, 1074, 634), (474, 1023, 1490, 1072), (1023, 170, 1037, 1490), (1035, 1491, 1073, 500), (169, 899, 1491, 1035), (899, 474, 1072, 1491), (910, 1492, 913, 185), (500, 1073, 1492, 910), (1073, 634, 1071, 1492), (1068, 1493, 1070, 633), (476, 1025, 1493, 1068), (1025, 171, 1039, 1493), (1037, 1494, 1069, 502), (170, 901, 1494, 1037), (901, 476, 1068, 1494), (912, 1495, 914, 186), (502, 1069, 1495, 912), (1069, 633, 1067, 1495), (171, 902, 1039), (493, 1028, 1040, 519, 626), (1064, 1496, 1066, 625), (495, 1030, 1496, 1064), (1030, 182, 1041, 1496), (1040, 1497, 1065, 519), (181, 905, 1497, 1040), (905, 495, 1064, 1497), (1061, 1498, 1063, 624), (497, 1032, 1498, 1061), (1032, 183, 1042, 1498), (1041, 1499, 1062, 521), (182, 907, 1499, 1041), (907, 497, 1061, 1499), (915, 1500, 917, 198), (521, 1062, 1500, 915), (1062, 624, 1060, 1500), (1057, 1501, 1059, 623), (499, 1034, 1501, 1057), (1034, 184, 1044, 1501), (1042, 1502, 1058, 523), (183, 909, 1502, 1042), (909, 499, 1057, 1502), (916, 1503, 919, 199), (523, 1058, 1503, 916), (1058, 623, 1056, 1503), (1053, 1504, 1055, 622), (501, 1036, 1504, 1053), (1036, 185, 1046, 1504), (1044, 1505, 1054, 525), (184, 911, 1505, 1044), (911, 501, 1053, 1505), (918, 1506, 921, 200), (525, 1054, 1506, 918), (1054, 622, 1052, 1506), (1049, 1507, 1051, 621), (503, 1038, 1507, 1049), (1038, 186, 1048, 1507), (1046, 1508, 1050, 527), (185, 913, 1508, 1046), (913, 503, 1049, 1508), (527, 1050, 920), (186, 914, 1048), (1052, 1509, 1047, 528), (622, 1055, 1509, 1052), (1055, 527, 920, 1509), (1056, 1510, 1045, 526), (623, 1059, 1510, 1056), (1059, 525, 918, 1510), (1060, 1511, 1043, 524), (624, 1063, 1511, 1060), (1063, 523, 916, 1511), (625, 1066, 915, 198, 522), (633, 1070, 1067), (1071, 1512, 1038, 503), (634, 1074, 1512, 1071), (1074, 502, 912, 1512), (1075, 1513, 1036, 501), (635, 1078, 1513, 1075), (1078, 500, 910, 1513), (1079, 1514, 1034, 499), (636, 1082, 1514, 1079), (1082, 498, 908, 1514), (1083, 1515, 1032, 497), (637, 1086, 1515, 1083), (1086, 496, 906, 1515), (1087, 1516, 1030, 495), (638, 1090, 1516, 1087), (1090, 494, 904, 1516), (1091, 1517, 1028, 493), (639, 1094, 1517, 1091), (1094, 492, 903, 1517), (1098, 1518, 1025, 476), (647, 1101, 1518, 1098), (1101, 475, 900, 1518), (1102, 1519, 1023, 474), (648, 1105, 1519, 1102), (1105, 473, 898, 1519), (1106, 1520, 1021, 472), (649, 1109, 1520, 1106), (1109, 471, 896, 1520), (1110, 1521, 1019, 470), (650, 1113, 1521, 1110), (1113, 469, 894, 1521), (1114, 1522, 1017, 468), (651, 1117, 1522, 1114), (1117, 467, 892, 1522), (1118, 1523, 1015, 466), (652, 1121, 1523, 1118), (1121, 465, 890, 1523), (1122, 1524, 1013, 464), (653, 1125, 1524, 1122), (1125, 463, 888, 1524), (1126, 1525, 1011, 462), (654, 1128, 1525, 1126), (1128, 461, 887, 1525), (1129, 1526, 1009, 447), (661, 1132, 1526, 1129), (1132, 446, 885, 1526), (1133, 1527, 1007, 445), (662, 1136, 1527, 1133), (1136, 444, 883, 1527), (1137, 1528, 1005, 443), (663, 1140, 1528, 1137), (1140, 442, 881, 1528), (1141, 1529, 1003, 441), (664, 1144, 1529, 1141), (1144, 440, 879, 1529), (1145, 1530, 1001, 439), (665, 1148, 1530, 1145), (1148, 438, 877, 1530), (1149, 1531, 999, 437), (666, 1152, 1531, 1149), (1152, 436, 875, 1531), (1153, 1532, 997, 435), (667, 1156, 1532, 1153), (1156, 434, 873, 1532), (1157, 1533, 995, 433), (668, 1160, 1533, 1157), (1160, 432, 871, 1533), (1161, 1534, 993, 431), (669, 1164, 1534, 1161), (1164, 430, 869, 1534), (1165, 1535, 990, 416), (676, 1168, 1535, 1165), (1168, 415, 866, 1535), (1169, 1536, 988, 414), (677, 1172, 1536, 1169), (1172, 413, 864, 1536), (1173, 1537, 986, 412), (678, 1176, 1537, 1173), (1176, 411, 862, 1537), (1177, 1538, 984, 410), (679, 1180, 1538, 1177), (1180, 409, 860, 1538), (1181, 1539, 982, 408), (680, 1184, 1539, 1181), (1184, 407, 858, 1539), (1185, 1540, 980, 406), (681, 1188, 1540, 1185), (1188, 405, 856, 1540), (1189, 1541, 978, 404), (682, 1192, 1541, 1189), (1192, 403, 854, 1541), (1193, 1542, 976, 402), (683, 1196, 1542, 1193), (1196, 401, 852, 1542), (1197, 1543, 974, 400), (684, 1200, 1543, 1197), (1200, 399, 850, 1543), (1201, 1544, 971, 385), (691, 1204, 1544, 1201), (1204, 384, 847, 1544), (1205, 1545, 969, 383), (692, 1208, 1545, 1205), (1208, 382, 845, 1545), (1209, 1546, 967, 381), (693, 1212, 1546, 1209), (1212, 380, 843, 1546), (1213, 1547, 965, 379), (694, 1216, 1547, 1213), (1216, 378, 841, 1547), (1217, 1548, 963, 377), (695, 1220, 1548, 1217), (1220, 376, 839, 1548), (1221, 1549, 961, 375), (696, 1224, 1549, 1221), (1224, 374, 837, 1549), (1225, 1550, 959, 373), (697, 1228, 1550, 1225), (1228, 372, 835, 1550), (1229, 1551, 957, 371), (698, 1232, 1551, 1229), (1232, 370, 833, 1551), (1233, 1552, 955, 369), (699, 1236, 1552, 1233), (1236, 368, 831, 1552), (706, 353, 108, 952, 1237), (1240, 1553, 951, 352), (707, 1243, 1553, 1240), (1243, 351, 827, 1553), (1244, 1554, 949, 350), (708, 1247, 1554, 1244), (1247, 349, 825, 1554), (1248, 1555, 947, 348), (709, 1251, 1555, 1248), (1251, 347, 823, 1555), (1252, 1556, 945, 346), (710, 1255, 1556, 1252), (1255, 345, 821, 1556), (1256, 1557, 943, 344), (711, 1259, 1557, 1256), (1259, 343, 819, 1557), (1260, 1558, 941, 342), (712, 1263, 1558, 1260), (1263, 341, 817, 1558), (1264, 1559, 939, 340), (713, 1267, 1559, 1264), (1267, 339, 815, 1559), (1268, 1560, 937, 338), (714, 1270, 1560, 1268), (1270, 337, 813, 1560), (1271, 1561, 935, 322), (721, 1274, 1561, 1271), (1274, 321, 810, 1561), (1275, 1562, 934, 320), (722, 1278, 1562, 1275), (1278, 319, 808, 1562), (1279, 1563, 932, 318), (723, 1282, 1563, 1279), (1282, 317, 806, 1563), (1283, 1564, 930, 316), (724, 1286, 1564, 1283), (1286, 315, 804, 1564), (1287, 1565, 928, 314), (725, 1290, 1565, 1287), (1290, 313, 802, 1565), (1291, 1566, 926, 312), (726, 1294, 1566, 1291), (1294, 311, 800, 1566), (1295, 1567, 924, 310), (727, 1298, 1567, 1295), (1298, 309, 798, 1567), (728, 307, 797, 922, 308), (1299, 1568, 770, 292), (735, 1301, 1568, 1299), (1301, 291, 793, 1568), (1302, 1569, 771, 290), (736, 1305, 1569, 1302), (1305, 289, 791, 1569), (1306, 1570, 773, 288), (737, 1309, 1570, 1306), (1309, 287, 789, 1570), (1310, 1571, 775, 286), (738, 1313, 1571, 1310), (1313, 285, 787, 1571), (1314, 1572, 777, 284), (739, 1316, 1572, 1314), (1316, 283, 785, 1572), (740, 281, 784, 778, 282)])
me_grid_001.use_remesh_preserve_volume = False
me_grid_001.use_remesh_preserve_attributes = False
me_grid_001.use_mirror_vertex_groups = False
me_grid_001.update()

# ---- objects
ob_grid = bpy.data.objects.new('Grid', me_grid_001)
ob_lamp = bpy.data.objects.new('Lamp', light_lamp)
ob_camera = bpy.data.objects.new('Camera', cam_camera)

# ---- transforms, parenting, visibility, modifiers, constraints
ob_grid.location = (0.0, 0.0, 0.0)
ob_grid.scale = (10.0, 10.0, 10.0)
ob_grid.lineart.crease_threshold = 0.0
_vg = ob_grid.vertex_groups.new(name='Minimountains')
ob_lamp.location = (4.076, 1.005, 5.904)
ob_lamp.rotation_euler = (0.6503, 0.05522, 1.866)
ob_lamp.lock_rotations_4d = False
ob_lamp.empty_display_type = 'ARROWS'
ob_lamp.color = (0.0, 0.0, 0.0, 0.0)
ob_lamp.lineart.crease_threshold = 0.0
ob_camera.location = (7.481, -6.508, 5.344)
ob_camera.rotation_euler = (1.109, 0.01082, 0.8149)
ob_camera.lock_rotations_4d = False
ob_camera.empty_display_type = 'ARROWS'
ob_camera.color = (0.0, 0.0, 0.0, 0.0)
ob_camera.display_type = 'WIRE'
ob_camera.lineart.crease_threshold = 0.0

# ---- collection membership
col_collection_1.objects.link(ob_grid)
col_collection_1.objects.link(ob_lamp)
col_collection_1.objects.link(ob_camera)

# ---- scene / render settings (as saved in the file)
scene.camera = ob_camera
scene.frame_start = 1; scene.frame_end = 250; scene.frame_set(73)
scene.render.engine = 'BLENDER_EEVEE_NEXT'
scene.render.resolution_percentage = 50
scene.render.dither_intensity = 0.0
scene.cycles.use_denoising = False
scene.cycles.samples = 10
scene.cycles.sampling_pattern = 'TABULATED_SOBOL'
scene.cycles.light_sampling_threshold = 0.0
scene.cycles.use_adaptive_sampling = False
scene.cycles.use_light_tree = False
scene.cycles.blur_glossy = 0.0
scene.cycles.pixel_filter_type = 'GAUSSIAN'
scene.cycles.sample_clamp_indirect = 0.0
scene.view_settings.view_transform = 'Standard'
bpy.context.view_layer.update()
